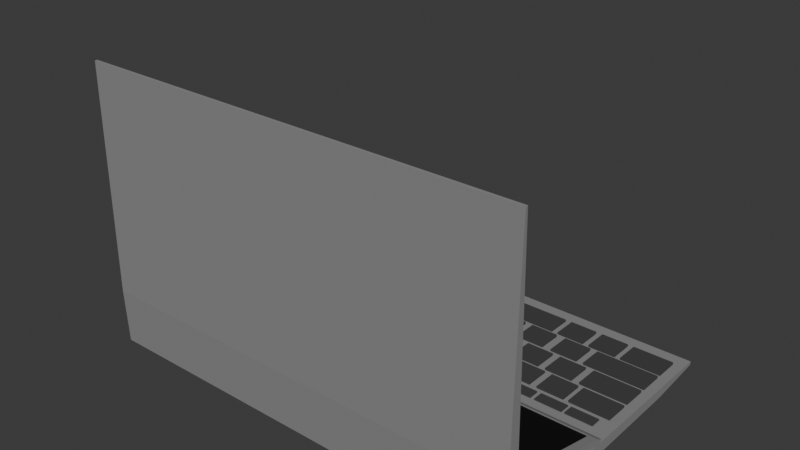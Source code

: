 # Source: laptop_c_1.blend  (saved by Blender 4.2.66; exported with 4.5.12 LTS)
import bpy
from mathutils import Matrix  # noqa: F401  (used for matrix-valued properties, if any)

bpy.ops.wm.read_factory_settings(use_empty=True)
scene = bpy.context.scene
scene.name = 'Scene'

# ---- collections
col_collection = bpy.data.collections.new('Collection'); scene.collection.children.link(col_collection)

# ---- materials (node trees are filled in below, after node groups)
mat_material_002 = bpy.data.materials.new('Material.002')
mat_material_001 = bpy.data.materials.new('Material.001')
mat_material_003 = bpy.data.materials.new('Material.003')

# ---- material node trees
mat_material_002.use_nodes = True; mat_material_002.node_tree.nodes.clear()
_N = mat_material_002.node_tree.nodes; _L = mat_material_002.node_tree.links
n0 = _N.new('ShaderNodeBsdfPrincipled'); n0.name = 'Principled BSDF'; n0.location = (10, 300)
n0.inputs[0].default_value = (0.2514, 0.2514, 0.2514, 1.0)
n0.inputs[2].default_value = 1.0
n1 = _N.new('ShaderNodeOutputMaterial'); n1.name = 'Material Output'; n1.location = (300, 300)
_L.new(n0.outputs[0], n1.inputs[0])
n1.is_active_output = True
mat_material_001.use_nodes = True; mat_material_001.node_tree.nodes.clear()
_N = mat_material_001.node_tree.nodes; _L = mat_material_001.node_tree.links
n0 = _N.new('ShaderNodeBsdfPrincipled'); n0.name = 'Principled BSDF'; n0.location = (10, 300)
n0.inputs[0].default_value = (0.04864, 0.04864, 0.04864, 1.0)
n0.inputs[2].default_value = 1.0
n1 = _N.new('ShaderNodeOutputMaterial'); n1.name = 'Material Output'; n1.location = (300, 300)
_L.new(n0.outputs[0], n1.inputs[0])
n1.is_active_output = True
mat_material_003.use_nodes = True; mat_material_003.node_tree.nodes.clear()
_N = mat_material_003.node_tree.nodes; _L = mat_material_003.node_tree.links
n0 = _N.new('ShaderNodeBsdfPrincipled'); n0.name = 'Principled BSDF'; n0.location = (10, 300)
n0.inputs[0].default_value = (0.0, 0.0, 0.0, 1.0)
n1 = _N.new('ShaderNodeOutputMaterial'); n1.name = 'Material Output'; n1.location = (300, 300)
_L.new(n0.outputs[0], n1.inputs[0])
n1.is_active_output = True

# ---- world
world_world = bpy.data.worlds.new('World'); scene.world = world_world
world_world.use_nodes = True; world_world.node_tree.nodes.clear()
_N = world_world.node_tree.nodes; _L = world_world.node_tree.links
n0 = _N.new('ShaderNodeOutputWorld'); n0.name = 'World Output'; n0.location = (300, 300)
n1 = _N.new('ShaderNodeBackground'); n1.name = 'Background'; n1.location = (10, 300)
n1.inputs[0].default_value = (0.05088, 0.05088, 0.05088, 1.0)
_L.new(n1.outputs[0], n0.inputs[0])
n0.is_active_output = True
world_world.color = (0.05088, 0.05088, 0.05088)
world_world.sun_shadow_jitter_overblur = 0.0

# ---- meshes
me_cube_001 = bpy.data.meshes.new('Cube.001')
me_cube_001.from_pydata([(-100.0, -100.0, 100.0), (-95.92, 100.0, 92.61), (-94.66, 62.34, -91.39), (100.0, -100.0, 100.0), (-65.68, 100.0, 92.61), (-66.94, 62.34, -91.39), (-100.0, 39.83, -100.0), (-100.0, -100.0, 39.83), (-100.0, -59.04, -59.04), (100.0, -100.0, 39.83), (100.0, 39.83, -100.0), (100.0, -59.04, -59.04), (-100.0, 100.0, 100.0), (-100.0, 100.0, -100.0), (100.0, 100.0, -100.0), (100.0, 100.0, 100.0), (-66.94, 62.34, -9.897), (-94.66, 62.34, -10.29), (-95.92, 100.0, -9.011), (-95.92, 100.0, -92.61), (-65.68, 100.0, -92.61), (-65.68, 100.0, -8.581), (-66.94, 62.34, -70.47), (-94.66, 62.34, -70.47), (-94.66, 62.34, -73.16), (-66.94, 62.34, -73.16), (-81.5, 62.34, -91.39), (-81.5, 62.34, -73.16), (-80.58, 62.34, -73.16), (-80.58, 62.34, -91.39), (-95.92, 84.32, -9.011), (-95.92, 84.32, -92.61), (-65.68, 84.32, -92.61), (-65.68, 84.32, -8.581), (-94.66, 84.32, -73.12), (-94.66, 84.32, -91.35), (-80.58, 84.32, -91.35), (-66.94, 84.32, -91.35), (-66.94, 84.32, -70.43), (-66.94, 84.32, -9.855), (-94.66, 84.32, -10.25), (-66.94, 84.32, -73.12), (-94.66, 84.32, -70.43), (-81.5, 84.32, -73.12), (-81.5, 84.32, -91.35), (-80.58, 84.32, -73.12)], [], [(6, 13, 14, 10), (9, 11, 10, 14, 15, 3), (3, 15, 12, 0), (0, 12, 13, 6, 8, 7), (5, 29, 28, 25), (9, 7, 8, 11), (11, 8, 6, 10), (7, 9, 3, 0), (1, 18, 19, 13, 12), (19, 20, 14, 13), (20, 21, 4, 15, 14), (4, 1, 12, 15), (21, 18, 1, 4), (23, 22, 38, 42), (25, 28, 45, 41), (22, 16, 39, 38), (17, 23, 42, 40), (22, 23, 17, 16), (26, 27, 43, 44), (27, 26, 2, 24), (29, 5, 37, 36), (40, 42, 34, 35, 31, 30), (35, 44, 36, 37, 32, 31), (37, 41, 38, 39, 33, 32), (39, 40, 30, 33), (41, 45, 43, 34, 42, 38), (45, 36, 44, 43), (16, 17, 40, 39), (19, 18, 30, 31), (28, 29, 36, 45), (21, 20, 32, 33), (5, 25, 41, 37), (20, 19, 31, 32), (27, 24, 34, 43), (18, 21, 33, 30), (2, 26, 44, 35), (24, 2, 35, 34)])
me_cube_001.polygons.foreach_set('use_smooth', [True] * 37)
me_cube_001.polygons.foreach_set('material_index', [0, 0, 0, 0, 1, 0, 0, 0, 0, 0, 0, 0, 0, 0, 0, 0, 0, 1, 0, 1, 0, 0, 0, 0, 0, 0, 0, 0, 0, 0, 0, 0, 0, 0, 0, 0, 0])
_k = set([(0, 3), (0, 7), (0, 12), (2, 24), (2, 26), (2, 35), (3, 9), (3, 15), (5, 25), (5, 29), (5, 37), (6, 8), (6, 10), (6, 13), (7, 8), (7, 9), (8, 11), (9, 11), (10, 11), (10, 14), (12, 13), (12, 15), (13, 14), (14, 15), (16, 17), (16, 22), (16, 39), (17, 23), (17, 40), (18, 19), (18, 21), (18, 30), (19, 20), (19, 31), (20, 21), (20, 32), (21, 33), (22, 23), (22, 38), (23, 42), (24, 27), (24, 34), (25, 28), (25, 41), (26, 27), (26, 44), (27, 43), (28, 29), (28, 45), (29, 36), (30, 31), (30, 33), (31, 32), (32, 33), (34, 35), (34, 43), (35, 44), (36, 37), (36, 45), (37, 41), (38, 39), (38, 42), (39, 40), (40, 42), (41, 45), (43, 44)])
me_cube_001.attributes.new('sharp_edge', 'BOOLEAN', 'EDGE').data.foreach_set('value', [ (min(e.vertices), max(e.vertices)) in _k for e in me_cube_001.edges])
_uv = me_cube_001.uv_layers.new(name='UVMap')
_uv.uv.foreach_set('vector', [0.5498, 0.25, 0.625, 0.25, 0.625, 0.5, 0.5498, 0.5, 0.375, 0.6748, 0.4262, 0.5512, 0.5498, 0.5, 0.625, 0.5, 0.625, 0.75, 0.375, 0.75, 0.375, 0.75, 0.625, 0.75, 0.625, 1.0, 0.375, 1.0, 0.375, 0.0, 0.625, 0.0, 0.625, 0.25, 0.5498, 0.25, 0.4262, 0.1988, 0.375, 0.07521, 0.6439, 0.5108, 0.7539, 0.5108, 0.7539, 0.5336, 0.6439, 0.5336, 0.375, 0.6748, 0.125, 0.6748, 0.125, 0.5, 0.375, 0.5, 0.375, 0.5, 0.375, 0.25, 0.5498, 0.25, 0.5498, 0.5, 0.125, 0.6748, 0.375, 0.6748, 0.375, 0.75, 0.125, 0.75, 0.8658, 0.7408, 0.8658, 0.6137, 0.8658, 0.5092, 0.875, 0.5, 0.875, 0.75, 0.8658, 0.5092, 0.6342, 0.5092, 0.625, 0.5, 0.875, 0.5, 0.6342, 0.5092, 0.6342, 0.6143, 0.6342, 0.7408, 0.625, 0.75, 0.625, 0.5, 0.6342, 0.7408, 0.8658, 0.7408, 0.875, 0.75, 0.625, 0.75, 0.6342, 0.6143, 0.8658, 0.6137, 0.8658, 0.7408, 0.6342, 0.7408, 0.8561, 0.537, 0.6439, 0.537, 0.6439, 0.537, 0.8561, 0.537, 0.6439, 0.5336, 0.7539, 0.5336, 0.7539, 0.5336, 0.6439, 0.5336, 0.6439, 0.537, 0.6439, 0.6127, 0.6439, 0.6127, 0.6439, 0.537, 0.8561, 0.6122, 0.8561, 0.537, 0.8561, 0.537, 0.8561, 0.6122, 0.6439, 0.537, 0.8561, 0.537, 0.8561, 0.6122, 0.6439, 0.6127, 0.7609, 0.5108, 0.7609, 0.5336, 0.7609, 0.5336, 0.7609, 0.5108, 0.7609, 0.5336, 0.7609, 0.5108, 0.8561, 0.5108, 0.8561, 0.5336, 0.7539, 0.5108, 0.6439, 0.5108, 0.6439, 0.5108, 0.7539, 0.5108, 0.8561, 0.6122, 0.8561, 0.537, 0.8561, 0.5336, 0.8561, 0.5108, 0.8658, 0.5092, 0.8658, 0.6137, 0.8561, 0.5108, 0.7609, 0.5108, 0.7539, 0.5108, 0.6439, 0.5108, 0.6342, 0.5092, 0.8658, 0.5092, 0.6439, 0.5108, 0.6439, 0.5336, 0.6439, 0.537, 0.6439, 0.6127, 0.6342, 0.6143, 0.6342, 0.5092, 0.6439, 0.6127, 0.8561, 0.6122, 0.8658, 0.6137, 0.6342, 0.6143, 0.6439, 0.5336, 0.7539, 0.5336, 0.7609, 0.5336, 0.8561, 0.5336, 0.8561, 0.537, 0.6439, 0.537, 0.7539, 0.5336, 0.7539, 0.5108, 0.7609, 0.5108, 0.7609, 0.5336, 0.6439, 0.6127, 0.8561, 0.6122, 0.8561, 0.6122, 0.6439, 0.6127, 0.8658, 0.5092, 0.8658, 0.6137, 0.8658, 0.6137, 0.8658, 0.5092, 0.7539, 0.5336, 0.7539, 0.5108, 0.7539, 0.5108, 0.7539, 0.5336, 0.6342, 0.6143, 0.6342, 0.5092, 0.6342, 0.5092, 0.6342, 0.6143, 0.6439, 0.5108, 0.6439, 0.5336, 0.6439, 0.5336, 0.6439, 0.5108, 0.6342, 0.5092, 0.8658, 0.5092, 0.8658, 0.5092, 0.6342, 0.5092, 0.7609, 0.5336, 0.8561, 0.5336, 0.8561, 0.5336, 0.7609, 0.5336, 0.8658, 0.6137, 0.6342, 0.6143, 0.6342, 0.6143, 0.8658, 0.6137, 0.8561, 0.5108, 0.7609, 0.5108, 0.7609, 0.5108, 0.8561, 0.5108, 0.8561, 0.5336, 0.8561, 0.5108, 0.8561, 0.5108, 0.8561, 0.5336])
me_cube_001.materials.append(mat_material_002)
me_cube_001.materials.append(mat_material_001)
me_cube_001.update()
me_cube_001.normals_split_custom_set([tuple(v) for v in zip(*[iter([0.0, 0.0, -1.0, 0.0, 0.0, -1.0, 0.0, 0.0, -1.0, 0.0, 0.0, -1.0, 1.0, 0.0, 0.0, 1.0, 0.0, 0.0, 1.0, 0.0, 0.0, 1.0, 0.0, 0.0, 1.0, 0.0, 0.0, 1.0, 0.0, 0.0, 0.0, 0.0, 1.0, 0.0, 0.0, 1.0, 0.0, 0.0, 1.0, 0.0, 0.0, 1.0, -1.0, 0.0, 0.0, -1.0, 0.0, 0.0, -1.0, 0.0, 0.0, -1.0, 0.0, 0.0, -1.0, 0.0, 0.0, -1.0, 0.0, 0.0, 0.0, 1.0, 0.0, 0.0, 1.0, 0.0, 0.0, 1.0, 0.0, 0.0, 1.0, 0.0, 0.0, -0.9239, -0.3827, 0.0, -0.9239, -0.3827, 0.0, -0.9239, -0.3827, 0.0, -0.9239, -0.3827, 0.0, -0.3827, -0.9239, 0.0, -0.3827, -0.9239, 0.0, -0.3827, -0.9239, 0.0, -0.3827, -0.9239, 0.0, -1.0, 0.0, 0.0, -1.0, 0.0, 0.0, -1.0, 0.0, 0.0, -1.0, 0.0, 7.476e-07, 1.0, 7.217e-07, 1.191e-06, 1.0, -5.233e-08, 9.967e-07, 1.0, 9.888e-07, 5.721e-07, 1.0, 1.545e-06, 5.721e-07, 1.0, 1.545e-06, 9.967e-07, 1.0, 9.888e-07, -1.508e-08, 1.0, 1.487e-06, -4.275e-08, 1.0, 5.665e-09, 5.721e-07, 1.0, 1.545e-06, -1.508e-08, 1.0, 1.487e-06, -2.906e-08, 1.0, -6.738e-08, -1.118e-08, 1.0, 1.095e-06, -4.275e-08, 1.0, 5.665e-09, -4.275e-08, 1.0, 5.665e-09, -1.118e-08, 1.0, 1.095e-06, 7.476e-07, 1.0, 7.217e-07, 5.721e-07, 1.0, 1.545e-06, -4.275e-08, 1.0, 5.665e-09, -2.906e-08, 1.0, -6.738e-08, 1.191e-06, 1.0, -5.233e-08, 7.476e-07, 1.0, 7.217e-07, -1.118e-08, 1.0, 1.095e-06, -2.003e-07, -0.001895, 1.0, -2.003e-07, -0.001895, 1.0, -2.003e-07, -0.001895, 1.0, -2.003e-07, -0.001895, 1.0, 0.0, 0.001895, -1.0, 0.0, 0.001895, -1.0, 0.0, 0.001895, -1.0, 0.0, 0.001895, -1.0, -1.0, 0.0, 0.0, -1.0, 0.0, 0.0, -1.0, 0.0, 0.0, -1.0, 0.0, 0.0, 1.0, 0.0, 0.0, 1.0, 0.0, 0.0, 1.0, 0.0, 0.0, 1.0, 0.0, 0.0, 4.494e-10, 1.0, -7.293e-08, 4.494e-10, 1.0, -7.293e-08, 4.494e-10, 1.0, -7.293e-08, 4.494e-10, 1.0, -7.293e-08, -1.0, 0.0, 0.0, -1.0, 0.0, 0.0, -1.0, 0.0, 0.0, -1.0, 0.0, 0.0, 0.0, 1.0, 0.0, 0.0, 1.0, 0.0, 0.0, 1.0, 0.0, 0.0, 1.0, 0.0, 0.0, -0.001895, 1.0, 0.0, -0.001895, 1.0, 0.0, -0.001895, 1.0, 0.0, -0.001895, 1.0, 0.0, 1.0, 3.353e-06, 0.0, 1.0, 0.0, 0.0, 1.0, 0.0, 0.0, 1.0, -3.353e-06, 0.0, 1.0, -3.353e-06, 0.0, 1.0, 3.353e-06, 0.0, 1.0, -3.353e-06, 0.0, 1.0, -4.622e-06, 0.0, 1.0, -4.622e-06, 0.0, 1.0, -3.353e-06, 0.0, 1.0, -3.353e-06, 0.0, 1.0, -3.353e-06, 0.0, 1.0, -3.353e-06, 0.0, 1.0, 0.0, 0.0, 1.0, 0.0, 0.0, 1.0, 3.353e-06, 0.0, 1.0, 3.353e-06, 0.0, 1.0, -3.353e-06, 0.0, 1.0, 3.353e-06, 0.0, 1.0, 3.353e-06, 0.0, 1.0, 3.353e-06, 0.0, 1.0, 3.353e-06, 0.0, 1.0, 0.0, 0.0, 1.0, -1.509e-07, 0.0, 1.0, -1.509e-07, 0.0, 1.0, 0.0, 0.0, 1.0, 0.0, 0.0, 1.0, 0.0, 0.0, 1.0, -1.509e-07, 0.0, 1.0, -4.622e-06, 0.0, 1.0, -4.622e-06, 0.0, 1.0, -1.509e-07, 0.01423, 0.001895, -0.9999, 0.01423, 0.001895, -0.9999, 0.01423, 0.001895, -0.9999, 0.01423, 0.001895, -0.9999, 1.0, 0.0, 0.0, 1.0, 0.0, 0.0, 1.0, 0.0, 0.0, 1.0, 0.0, 0.0, 1.0, 0.0, -4.185e-07, 1.0, 0.0, -4.185e-07, 1.0, 0.0, -4.185e-07, 1.0, 0.0, -4.185e-07, -1.0, 0.0, 0.0, -1.0, 0.0, 0.0, -1.0, 0.0, 0.0, -1.0, 0.0, 0.0, -1.0, 0.0, 0.0, -1.0, 0.0, 0.0, -1.0, 0.0, 0.0, -1.0, 0.0, 0.0, 0.0, 0.0, 1.0, 0.0, 0.0, 1.0, 0.0, 0.0, 1.0, 0.0, 0.0, 1.0, 0.0, 0.001895, -1.0, 0.0, 0.001895, -1.0, 0.0, 0.001895, -1.0, 0.0, 0.001895, -1.0, 0.01423, 0.0, -0.9999, 0.01423, 0.0, -0.9999, 0.01423, 0.0, -0.9999, 0.01423, 0.0, -0.9999, 0.0, -0.001895, 1.0, 0.0, -0.001895, 1.0, 0.0, -0.001895, 1.0, 0.0, -0.001895, 1.0, 1.0, 0.0, 0.0, 1.0, 0.0, 0.0, 1.0, 0.0, 0.0, 1.0, 0.0, 0.0])] * 3)])
me_cube_002 = bpy.data.meshes.new('Cube.002')
me_cube_002.from_pydata([(-97.46, -130.8, 57.29), (-100.0, 100.0, 100.0), (-97.46, -99.5, -95.89), (97.46, -130.8, 57.29), (100.0, 100.0, 100.0), (97.46, -99.5, -95.89), (-100.0, 100.0, 60.64), (-100.0, -60.64, -100.0), (100.0, -60.64, -100.0), (100.0, 100.0, 60.64), (-100.0, -100.0, -100.0), (-100.0, -100.0, 100.0), (100.0, -100.0, -100.0), (100.0, -100.0, 100.0), (-97.46, -70.87, -95.8), (-97.46, -60.9, 57.32), (97.46, -62.28, -95.81), (97.46, -60.9, 57.32)], [], [(10, 7, 8, 12), (12, 8, 9, 4, 13), (13, 4, 1, 11), (5, 3, 17, 16), (11, 1, 6, 7, 10), (6, 9, 8, 7), (9, 6, 1, 4), (2, 0, 11, 10), (5, 2, 10, 12), (3, 5, 12, 13), (0, 3, 13, 11), (14, 16, 17, 15), (0, 2, 14, 15), (3, 0, 15, 17), (2, 5, 16, 14)])
me_cube_002.polygons.foreach_set('use_smooth', [True] * 15)
me_cube_002.polygons.foreach_set('material_index', [0, 0, 0, 0, 0, 0, 0, 0, 0, 0, 0, 1, 0, 0, 0])
_k = set([(0, 2), (0, 3), (0, 11), (0, 15), (1, 4), (1, 6), (1, 11), (2, 5), (2, 10), (2, 14), (3, 5), (3, 13), (3, 17), (4, 9), (4, 13), (5, 12), (5, 16), (6, 7), (6, 9), (7, 8), (7, 10), (8, 9), (8, 12), (10, 11), (10, 12), (11, 13), (12, 13), (14, 15), (14, 16), (15, 17), (16, 17)])
me_cube_002.attributes.new('sharp_edge', 'BOOLEAN', 'EDGE').data.foreach_set('value', [ (min(e.vertices), max(e.vertices)) in _k for e in me_cube_002.edges])
_uv = me_cube_002.uv_layers.new(name='UVMap')
_uv.uv.foreach_set('vector', [0.375, 0.25, 0.4242, 0.25, 0.4242, 0.5, 0.375, 0.5, 0.375, 0.5, 0.4242, 0.5, 0.625, 0.7008, 0.625, 0.75, 0.375, 0.75, 0.375, 0.75, 0.625, 0.75, 0.625, 1.0, 0.375, 1.0, 0.3706, 0.5044, 0.3706, 0.7456, 0.3706, 0.7456, 0.3706, 0.5044, 0.375, 0.0, 0.625, 0.0, 0.625, 0.04919, 0.4242, 0.25, 0.375, 0.25, 0.625, 0.25, 0.625, 0.5, 0.4242, 0.5, 0.4242, 0.25, 0.625, 0.7008, 0.875, 0.7008, 0.875, 0.75, 0.625, 0.75, 0.1294, 0.5044, 0.1294, 0.7456, 0.125, 0.75, 0.125, 0.5, 0.3706, 0.5044, 0.1294, 0.5044, 0.125, 0.5, 0.375, 0.5, 0.3706, 0.7456, 0.3706, 0.5044, 0.375, 0.5, 0.375, 0.75, 0.1294, 0.7456, 0.3706, 0.7456, 0.375, 0.75, 0.125, 0.75, 0.1294, 0.5044, 0.3706, 0.5044, 0.3706, 0.7456, 0.1294, 0.7456, 0.1294, 0.7456, 0.1294, 0.5044, 0.1294, 0.5044, 0.1294, 0.7456, 0.3706, 0.7456, 0.1294, 0.7456, 0.1294, 0.7456, 0.3706, 0.7456, 0.1294, 0.5044, 0.3706, 0.5044, 0.3706, 0.5044, 0.1294, 0.5044])
me_cube_002.materials.append(mat_material_002)
me_cube_002.materials.append(mat_material_003)
me_cube_002.update()
me_cube_002.normals_split_custom_set([tuple(v) for v in zip(*[iter([0.0, 0.0, -1.0, 0.0, 0.0, -1.0, 0.0, 0.0, -1.0, 0.0, 0.0, -1.0, 1.0, 0.0, 0.0, 1.0, 0.0, 0.0, 1.0, 0.0, 0.0, 1.0, 0.0, 0.0, 1.0, 0.0, 0.0, 0.0, 0.0, 1.0, 0.0, 0.0, 1.0, 0.0, 0.0, 1.0, 0.0, 0.0, 1.0, -1.0, 0.0, 0.0, -1.0, 0.0, 0.0, -1.0, 0.0, 0.0, -1.0, 0.0, 0.0, -1.0, 0.0, 0.0, -1.0, 0.0, 0.0, -1.0, 0.0, 0.0, -1.0, 0.0, 0.0, -1.0, 0.0, 0.0, 0.0, 0.7071, -0.7071, 0.0, 0.7071, -0.7071, 0.0, 0.7071, -0.7071, 0.0, 0.7071, -0.7071, 0.0, 1.0, 0.0, 0.0, 1.0, 0.0, 0.0, 1.0, 0.0, 0.0, 1.0, 0.0, -0.9887, -0.1494, -0.01322, -0.9887, -0.1494, -0.01322, -0.9887, -0.1494, -0.01322, -0.9887, -0.1494, -0.01322, 0.0, -0.9928, 0.1198, 0.0, -0.9928, 0.1198, 0.0, -0.9928, 0.1198, 0.0, -0.9928, 0.1198, 0.9887, -0.1494, -0.01322, 0.9887, -0.1494, -0.01322, 0.9887, -0.1494, -0.01322, 0.9887, -0.1494, -0.01322, 0.0, -0.8115, 0.5843, 0.0, -0.8115, 0.5843, 0.0, -0.8115, 0.5843, 0.0, -0.8115, 0.5843, 0.022, -0.9991, 0.037, 0.022, -0.9991, 0.037, 0.022, -0.9991, 0.037, 0.022, -0.9991, 0.037, 1.0, 0.0, 0.0, 1.0, 0.0, 0.0, 1.0, 0.0, 0.0, 1.0, 0.0, 0.0, 0.0, 0.0003856, -1.0, 0.0, 0.0003856, -1.0, 0.0, 0.0003856, -1.0, 0.0, 0.0003856, -1.0, 8.723e-05, -0.002479, 1.0, 8.723e-05, -0.002479, 1.0, 8.723e-05, -0.002479, 1.0, 8.723e-05, -0.002479, 1.0])] * 3)])
me_cube_004 = bpy.data.meshes.new('Cube.004')
me_cube_004.from_pydata([(-96.06, 100.0, 87.49), (-96.06, 100.0, -87.49), (96.06, 100.0, 87.49), (96.06, 100.0, -87.49), (-96.06, 87.34, 87.49), (-96.06, 87.34, -87.49), (96.06, 87.34, -87.49), (96.06, 87.34, 87.49), (-100.0, -49.01, -99.48), (-100.0, -100.0, -90.34), (100.0, -100.0, -90.34), (100.0, -49.01, -99.48), (-96.96, 100.0, -90.34), (-100.0, 49.01, -100.5), (-100.0, 100.0, -90.34), (100.0, 49.01, -100.5), (96.96, 100.0, -90.34), (100.0, 100.0, -90.34), (-100.0, -100.0, 88.0), (-100.0, -51.36, 100.5), (100.0, -51.36, 100.5), (100.0, -100.0, 88.0), (-100.0, 51.36, 99.54), (-96.22, 100.0, 88.0), (-100.0, 100.0, 88.0), (96.22, 100.0, 88.0), (100.0, 51.36, 99.54), (100.0, 100.0, 88.0)], [], [(8, 13, 15, 11), (2, 0, 23, 25), (3, 2, 25, 27, 17, 16), (9, 10, 21, 18), (20, 26, 22, 19), (1, 0, 4, 5), (1, 3, 16, 12), (0, 1, 12, 14, 24, 23), (6, 5, 4, 7), (0, 2, 7, 4), (3, 1, 5, 6), (2, 3, 6, 7), (12, 13, 14), (15, 16, 17), (10, 9, 8, 11), (12, 16, 15, 13), (10, 11, 15, 17, 27, 26, 20, 21), (22, 23, 24), (25, 26, 27), (18, 21, 20, 19), (25, 23, 22, 26), (18, 19, 22, 24, 14, 13, 8, 9)])
me_cube_004.polygons.foreach_set('use_smooth', [True] * 22)
me_cube_004.polygons.foreach_set('material_index', [0, 0, 0, 0, 0, 0, 0, 0, 1, 0, 0, 0, 0, 0, 0, 0, 0, 0, 0, 0, 0, 0])
_k = set([(0, 1), (0, 2), (0, 4), (1, 3), (1, 5), (2, 3), (2, 7), (3, 6), (4, 5), (4, 7), (5, 6), (6, 7), (8, 9), (8, 11), (8, 13), (9, 10), (9, 18), (10, 11), (10, 21), (11, 15), (12, 14), (12, 16), (13, 14), (13, 15), (14, 24), (15, 17), (16, 17), (17, 27), (18, 19), (18, 21), (19, 20), (19, 22), (20, 21), (20, 26), (22, 24), (22, 26), (23, 24), (23, 25), (25, 27), (26, 27)])
me_cube_004.attributes.new('sharp_edge', 'BOOLEAN', 'EDGE').data.foreach_set('value', [ (min(e.vertices), max(e.vertices)) in _k for e in me_cube_004.edges])
_uv = me_cube_004.uv_layers.new(name='UVMap')
_uv.uv.foreach_set('vector', [0.3871, 0.25, 0.6129, 0.25, 0.6129, 0.5, 0.3871, 0.5, 0.6406, 0.7344, 0.8594, 0.7344, 0.86, 0.735, 0.64, 0.735, 0.6406, 0.5156, 0.6406, 0.7344, 0.64, 0.735, 0.625, 0.735, 0.625, 0.5121, 0.6371, 0.5121, 0.125, 0.5121, 0.375, 0.5121, 0.375, 0.735, 0.125, 0.735, 0.39, 0.75, 0.61, 0.75, 0.61, 1.0, 0.39, 1.0, 0.8594, 0.5156, 0.8594, 0.7344, 0.8594, 0.7344, 0.8594, 0.5156, 0.8594, 0.5156, 0.6406, 0.5156, 0.6371, 0.5121, 0.8629, 0.5121, 0.8594, 0.7344, 0.8594, 0.5156, 0.8629, 0.5121, 0.875, 0.5121, 0.875, 0.735, 0.86, 0.735, 0.6406, 0.5156, 0.8594, 0.5156, 0.8594, 0.7344, 0.6406, 0.7344, 0.8594, 0.7344, 0.6406, 0.7344, 0.6406, 0.7344, 0.8594, 0.7344, 0.6406, 0.5156, 0.8594, 0.5156, 0.8594, 0.5156, 0.6406, 0.5156, 0.6406, 0.7344, 0.6406, 0.5156, 0.6406, 0.5156, 0.6406, 0.7344, 0.625, 0.2538, 0.6129, 0.25, 0.625, 0.25, 0.6129, 0.5, 0.625, 0.4962, 0.625, 0.5, 0.375, 0.5121, 0.125, 0.5121, 0.125, 0.5, 0.375, 0.5, 0.625, 0.2538, 0.625, 0.4962, 0.6129, 0.5, 0.6129, 0.25, 0.375, 0.5121, 0.3871, 0.5, 0.6129, 0.5, 0.625, 0.5121, 0.625, 0.735, 0.61, 0.75, 0.39, 0.75, 0.375, 0.735, 0.61, 1.0, 0.625, 0.9953, 0.625, 1.0, 0.625, 0.7547, 0.61, 0.75, 0.625, 0.75, 0.125, 0.735, 0.375, 0.735, 0.375, 0.75, 0.125, 0.75, 0.625, 0.7547, 0.625, 0.9953, 0.61, 1.0, 0.61, 0.75, 0.375, 0.01501, 0.39, 0.0, 0.61, 0.0, 0.625, 0.01501, 0.625, 0.2379, 0.6129, 0.25, 0.3871, 0.25, 0.375, 0.2379])
me_cube_004.materials.append(mat_material_002)
me_cube_004.materials.append(mat_material_003)
me_cube_004.update()
me_cube_004.normals_split_custom_set([tuple(v) for v in zip(*[iter([0.0, -0.01068, -0.9999, 0.0, -0.01068, -0.9999, 0.0, -0.01068, -0.9999, 0.0, -0.01068, -0.9999, 6.292e-07, 1.0, -7.827e-06, -6.151e-07, 1.0, -7.853e-06, -6.099e-07, 1.0, -7.953e-06, 6.242e-07, 1.0, -7.927e-06, 6.214e-07, 1.0, 1.541e-06, 6.292e-07, 1.0, -7.827e-06, 6.242e-07, 1.0, -7.927e-06, 1.032e-06, 1.0, 2.178e-07, 1.032e-06, 1.0, 2.178e-07, 6.162e-07, 1.0, 1.557e-06, 0.0, -1.0, 0.0, 0.0, -1.0, 0.0, 0.0, -1.0, 0.0, 0.0, -1.0, 0.0, 0.0, 0.00903, 1.0, 0.0, 0.00903, 1.0, 0.0, 0.00903, 1.0, 0.0, 0.00903, 1.0, 1.0, 0.0, 0.0, 1.0, 0.0, 0.0, 1.0, 0.0, 0.0, 1.0, 0.0, 0.0, -6.23e-07, 1.0, 1.515e-06, 6.214e-07, 1.0, 1.541e-06, 6.162e-07, 1.0, 1.557e-06, -6.179e-07, 1.0, 1.531e-06, -6.151e-07, 1.0, -7.853e-06, -6.23e-07, 1.0, 1.515e-06, -6.179e-07, 1.0, 1.531e-06, -1.035e-06, 1.0, 1.742e-07, -1.035e-06, 1.0, 1.742e-07, -6.099e-07, 1.0, -7.953e-06, 0.0, 1.0, 2.905e-07, 0.0, 1.0, 2.905e-07, 0.0, 1.0, 2.905e-07, 0.0, 1.0, 2.905e-07, 0.0, 0.0, -1.0, 0.0, 0.0, -1.0, 0.0, 0.0, -1.0, 0.0, 0.0, -1.0, 0.0, 0.0, 1.0, 0.0, 0.0, 1.0, 0.0, 0.0, 1.0, 0.0, 0.0, 1.0, -1.0, 0.0, 0.0, -1.0, 0.0, 0.0, -1.0, 0.0, 0.0, -1.0, 0.0, 0.0, 0.0, 0.1958, -0.9807, 0.0, 0.1958, -0.9807, 0.0, 0.1958, -0.9807, -5.394e-08, 0.1958, -0.9807, -6.993e-07, 0.1958, -0.9807, -1.452e-06, 0.1958, -0.9807, 0.0, -0.1763, -0.9843, 0.0, -0.1763, -0.9843, 0.0, -0.1763, -0.9843, 0.0, -0.1763, -0.9843, 0.0, 0.1958, -0.9807, -6.993e-07, 0.1958, -0.9807, -5.394e-08, 0.1958, -0.9807, 0.0, 0.1958, -0.9807, 1.0, 0.0, 0.0, 1.0, 0.0, 0.0, 1.0, 0.0, 0.0, 1.0, 0.0, 0.0, 1.0, 0.0, 0.0, 1.0, 0.0, 0.0, 1.0, 0.0, 0.0, 1.0, 0.0, 0.0, 6.208e-08, 0.2308, 0.973, 6.159e-07, 0.2308, 0.973, 1.294e-06, 0.2308, 0.973, 0.0, 0.2308, 0.973, 0.0, 0.2308, 0.973, 0.0, 0.2308, 0.973, 0.0, -0.2483, 0.9687, 0.0, -0.2483, 0.9687, 0.0, -0.2483, 0.9687, 0.0, -0.2483, 0.9687, 0.0, 0.2308, 0.973, 6.159e-07, 0.2308, 0.973, 6.208e-08, 0.2308, 0.973, 0.0, 0.2308, 0.973, -1.0, -5.018e-08, 0.0, -1.0, -5.018e-08, 0.0, -1.0, -5.018e-08, 0.0, -1.0, -5.018e-08, 0.0, -1.0, -5.018e-08, 0.0, -1.0, -5.018e-08, 0.0, -1.0, -5.018e-08, 0.0, -1.0, -5.018e-08, 0.0])] * 3)])
me_cube_048 = bpy.data.meshes.new('Cube.048')
me_cube_048.from_pydata([(-100.0, -100.0, 100.0), (-100.0, 100.0, 100.0), (-100.0, -100.0, -100.0), (-100.0, 100.0, -100.0), (100.0, -100.0, 100.0), (100.0, 100.0, 100.0), (100.0, -100.0, -100.0), (100.0, 100.0, -100.0), (464.5, -156.8, 2261.0), (464.5, 43.28, 2261.0), (464.5, -156.8, 1809.0), (464.5, 43.28, 1809.0), (1279.0, -156.8, 2261.0), (1279.0, 43.28, 2261.0), (1279.0, -156.8, 1809.0), (1279.0, 43.28, 1809.0), (216.4, -156.8, 2261.0), (216.4, 43.28, 2261.0), (216.4, -156.8, 1809.0), (216.4, 43.28, 1809.0), (416.4, -156.8, 2261.0), (416.4, 43.28, 2261.0), (416.4, -156.8, 1809.0), (416.4, 43.28, 1809.0), (-32.42, -156.8, 2261.0), (-32.42, 43.28, 2261.0), (-32.42, -156.8, 1809.0), (-32.42, 43.28, 1809.0), (167.6, -156.8, 2261.0), (167.6, 43.28, 2261.0), (167.6, -156.8, 1809.0), (167.6, 43.28, 1809.0), (-372.3, -156.8, 2261.0), (-372.3, 43.28, 2261.0), (-372.3, -156.8, 1809.0), (-372.3, 43.28, 1809.0), (-77.45, -156.8, 2261.0), (-77.45, 43.28, 2261.0), (-77.45, -156.8, 1809.0), (-77.45, 43.28, 1809.0), (1324.0, -156.8, 2261.0), (1324.0, 43.28, 2261.0), (1324.0, -156.8, 1809.0), (1324.0, 43.28, 1809.0), (1524.0, -156.8, 2261.0), (1524.0, 43.28, 2261.0), (1524.0, -156.8, 1809.0), (1524.0, 43.28, 1809.0), (1570.0, -167.1, 2266.0), (1570.0, 32.85, 2266.0), (1570.0, -167.1, 2028.0), (1570.0, 32.85, 2028.0), (1763.0, -167.1, 2266.0), (1763.0, 32.85, 2266.0), (1763.0, -167.1, 2028.0), (1763.0, 32.85, 2028.0), (-373.0, -166.9, 1726.0), (-373.0, 33.12, 1726.0), (-373.0, -166.9, 1273.0), (-373.0, 33.12, 1273.0), (78.74, -166.9, 1726.0), (78.74, 33.12, 1726.0), (78.74, -166.9, 1273.0), (78.74, 33.12, 1273.0), (-372.3, -160.4, 1190.0), (-372.3, 39.65, 1190.0), (-372.3, -160.4, 737.6), (-372.3, 39.65, 737.6), (-23.84, -160.4, 1190.0), (-23.84, 39.65, 1190.0), (-23.84, -160.4, 737.6), (-23.84, 39.65, 737.6), (-372.3, -152.5, 651.7), (-372.3, 47.56, 651.7), (-372.3, -152.5, 199.3), (-372.3, 47.56, 199.3), (-77.45, -152.5, 651.7), (-77.45, 47.56, 651.7), (-77.45, -152.5, 199.3), (-77.45, 47.56, 199.3), (1729.0, -166.9, 1726.0), (1729.0, 33.12, 1726.0), (1729.0, -166.9, 1273.0), (1729.0, 33.12, 1273.0), (2181.0, -166.9, 1726.0), (2181.0, 33.12, 1726.0), (2181.0, -166.9, 1273.0), (2181.0, 33.12, 1273.0), (1833.0, -160.4, 1190.0), (1833.0, 39.65, 1190.0), (1833.0, -160.4, 737.6), (1833.0, 39.65, 737.6), (2182.0, -160.4, 1190.0), (2182.0, 39.65, 1190.0), (2182.0, -160.4, 737.6), (2182.0, 39.65, 737.6), (1892.0, -152.5, 651.7), (1892.0, 47.56, 651.7), (1892.0, -152.5, 199.3), (1892.0, 47.56, 199.3), (2187.0, -152.5, 651.7), (2187.0, 47.56, 651.7), (2187.0, -152.5, 199.3), (2187.0, 47.56, 199.3), (1791.0, -167.1, 2266.0), (1791.0, 32.85, 2266.0), (1791.0, -167.1, 2028.0), (1791.0, 32.85, 2028.0), (1984.0, -167.1, 2266.0), (1984.0, 32.85, 2266.0), (1984.0, -167.1, 2028.0), (1984.0, 32.85, 2028.0), (2008.0, -167.1, 2266.0), (2008.0, 32.85, 2266.0), (2008.0, -167.1, 2028.0), (2008.0, 32.85, 2028.0), (2201.0, -167.1, 2266.0), (2201.0, 32.85, 2266.0), (2201.0, -167.1, 2028.0), (2201.0, 32.85, 2028.0), (1791.0, -142.2, 1997.0), (1791.0, 57.81, 1997.0), (1791.0, -142.2, 1759.0), (1791.0, 57.81, 1759.0), (1984.0, -142.2, 1997.0), (1984.0, 57.81, 1997.0), (1984.0, -142.2, 1759.0), (1984.0, 57.81, 1759.0), (133.7, -163.5, 1726.0), (133.7, 36.57, 1726.0), (133.7, -163.5, 1273.0), (133.7, 36.57, 1273.0), (333.7, -163.5, 1726.0), (333.7, 36.57, 1726.0), (333.7, -163.5, 1273.0), (333.7, 36.57, 1273.0), (661.0, -163.5, 1726.0), (661.0, 36.57, 1726.0), (661.0, -163.5, 1273.0), (661.0, 36.57, 1273.0), (861.0, -163.5, 1726.0), (861.0, 36.57, 1726.0), (861.0, -163.5, 1273.0), (861.0, 36.57, 1273.0), (402.3, -163.5, 1726.0), (402.3, 36.57, 1726.0), (402.3, -163.5, 1273.0), (402.3, 36.57, 1273.0), (602.3, -163.5, 1726.0), (602.3, 36.57, 1726.0), (602.3, -163.5, 1273.0), (602.3, 36.57, 1273.0), (927.7, -163.5, 1726.0), (927.7, 36.57, 1726.0), (927.7, -163.5, 1273.0), (927.7, 36.57, 1273.0), (1128.0, -163.5, 1726.0), (1128.0, 36.57, 1726.0), (1128.0, -163.5, 1273.0), (1128.0, 36.57, 1273.0), (1190.0, -163.5, 1726.0), (1190.0, 36.57, 1726.0), (1190.0, -163.5, 1273.0), (1190.0, 36.57, 1273.0), (1390.0, -163.5, 1726.0), (1390.0, 36.57, 1726.0), (1390.0, -163.5, 1273.0), (1390.0, 36.57, 1273.0), (1465.0, -163.5, 1726.0), (1465.0, 36.57, 1726.0), (1465.0, -163.5, 1273.0), (1465.0, 36.57, 1273.0), (1665.0, -163.5, 1726.0), (1665.0, 36.57, 1726.0), (1665.0, -163.5, 1273.0), (1665.0, 36.57, 1273.0), (1591.0, -151.6, 1182.0), (1591.0, 48.46, 1182.0), (1591.0, -151.6, 729.8), (1591.0, 48.46, 729.8), (1791.0, -151.6, 1182.0), (1791.0, 48.46, 1182.0), (1791.0, -151.6, 729.8), (1791.0, 48.46, 729.8), (1336.0, -151.6, 1182.0), (1336.0, 48.46, 1182.0), (1336.0, -151.6, 729.8), (1336.0, 48.46, 729.8), (1536.0, -151.6, 1182.0), (1536.0, 48.46, 1182.0), (1536.0, -151.6, 729.8), (1536.0, 48.46, 729.8), (1076.0, -151.6, 1182.0), (1076.0, 48.46, 1182.0), (1076.0, -151.6, 729.8), (1076.0, 48.46, 729.8), (1276.0, -151.6, 1182.0), (1276.0, 48.46, 1182.0), (1276.0, -151.6, 729.8), (1276.0, 48.46, 729.8), (550.6, -151.6, 1182.0), (550.6, 48.46, 1182.0), (550.6, -151.6, 729.8), (550.6, 48.46, 729.8), (750.6, -151.6, 1182.0), (750.6, 48.46, 1182.0), (750.6, -151.6, 729.8), (750.6, 48.46, 729.8), (816.0, -151.6, 1182.0), (816.0, 48.46, 1182.0), (816.0, -151.6, 729.8), (816.0, 48.46, 729.8), (1016.0, -151.6, 1182.0), (1016.0, 48.46, 1182.0), (1016.0, -151.6, 729.8), (1016.0, 48.46, 729.8), (293.2, -151.6, 1182.0), (293.2, 48.46, 1182.0), (293.2, -151.6, 729.8), (293.2, 48.46, 729.8), (493.2, -151.6, 1182.0), (493.2, 48.46, 1182.0), (493.2, -151.6, 729.8), (493.2, 48.46, 729.8), (35.84, -151.6, 1182.0), (35.84, 48.46, 1182.0), (35.84, -151.6, 729.8), (35.84, 48.46, 729.8), (235.8, -151.6, 1182.0), (235.8, 48.46, 1182.0), (235.8, -151.6, 729.8), (235.8, 48.46, 729.8), (216.8, -139.6, 652.6), (216.8, 60.46, 652.6), (216.8, -139.6, 200.3), (216.8, 60.46, 200.3), (416.8, -139.6, 652.6), (416.8, 60.46, 652.6), (416.8, -139.6, 200.3), (416.8, 60.46, 200.3), (469.7, -139.6, 652.6), (469.7, 60.46, 652.6), (469.7, -139.6, 200.3), (469.7, 60.46, 200.3), (669.7, -139.6, 652.6), (669.7, 60.46, 652.6), (669.7, -139.6, 200.3), (669.7, 60.46, 200.3), (952.3, -139.6, 652.6), (952.3, 60.46, 652.6), (952.3, -139.6, 200.3), (952.3, 60.46, 200.3), (1152.0, -139.6, 652.6), (1152.0, 60.46, 652.6), (1152.0, -139.6, 200.3), (1152.0, 60.46, 200.3), (709.2, -139.6, 652.6), (709.2, 60.46, 652.6), (709.2, -139.6, 200.3), (709.2, 60.46, 200.3), (909.2, -139.6, 652.6), (909.2, 60.46, 652.6), (909.2, -139.6, 200.3), (909.2, 60.46, 200.3), (1188.0, -139.6, 652.6), (1188.0, 60.46, 652.6), (1188.0, -139.6, 200.3), (1188.0, 60.46, 200.3), (1388.0, -139.6, 652.6), (1388.0, 60.46, 652.6), (1388.0, -139.6, 200.3), (1388.0, 60.46, 200.3), (1430.0, -139.6, 652.6), (1430.0, 60.46, 652.6), (1430.0, -139.6, 200.3), (1430.0, 60.46, 200.3), (1630.0, -139.6, 652.6), (1630.0, 60.46, 652.6), (1630.0, -139.6, 200.3), (1630.0, 60.46, 200.3), (1667.0, -139.6, 652.6), (1667.0, 60.46, 652.6), (1667.0, -139.6, 200.3), (1667.0, 60.46, 200.3), (1867.0, -139.6, 652.6), (1867.0, 60.46, 652.6), (1867.0, -139.6, 200.3), (1867.0, 60.46, 200.3), (-37.89, -139.6, 652.6), (-37.89, 60.46, 652.6), (-37.89, -139.6, 200.3), (-37.89, 60.46, 200.3), (162.1, -139.6, 652.6), (162.1, 60.46, 652.6), (162.1, -139.6, 200.3), (162.1, 60.46, 200.3), (-323.4, -100.0, 100.0), (-323.4, 100.0, 100.0), (-323.4, -100.0, -100.0), (-323.4, 100.0, -100.0), (-123.4, -100.0, 100.0), (-123.4, 100.0, 100.0), (-123.4, -100.0, -100.0), (-123.4, 100.0, -100.0), (353.5, -100.0, 100.0), (353.5, 100.0, 100.0), (353.5, -100.0, -100.0), (353.5, 100.0, -100.0), (553.5, -100.0, 100.0), (553.5, 100.0, 100.0), (553.5, -100.0, -100.0), (553.5, 100.0, -100.0), (130.1, -100.0, 100.0), (130.1, 100.0, 100.0), (130.1, -100.0, -100.0), (130.1, 100.0, -100.0), (330.1, -100.0, 100.0), (330.1, 100.0, 100.0), (330.1, -100.0, -100.0), (330.1, 100.0, -100.0), (1037.0, -100.0, 100.0), (1037.0, 100.0, 100.0), (1037.0, -100.0, -100.0), (1037.0, 100.0, -100.0), (1237.0, -100.0, 100.0), (1237.0, 100.0, 100.0), (1237.0, -100.0, -100.0), (1237.0, 100.0, -100.0), (1261.0, -100.0, 100.0), (1261.0, 100.0, 100.0), (1261.0, -100.0, -100.0), (1261.0, 100.0, -100.0), (1461.0, -100.0, 100.0), (1461.0, 100.0, 100.0), (1461.0, -100.0, -100.0), (1461.0, 100.0, -100.0), (807.1, -100.0, 100.0), (807.1, 100.0, 100.0), (807.1, -100.0, -100.0), (807.1, 100.0, -100.0), (1007.0, -100.0, 100.0), (1007.0, 100.0, 100.0), (1007.0, -100.0, -100.0), (1007.0, 100.0, -100.0), (583.7, -100.0, 100.0), (583.7, 100.0, 100.0), (583.7, -100.0, -100.0), (583.7, 100.0, -100.0), (783.7, -100.0, 100.0), (783.7, 100.0, 100.0), (783.7, -100.0, -100.0), (783.7, 100.0, -100.0), (1484.0, -100.0, 100.0), (1484.0, 100.0, 100.0), (1484.0, -100.0, -100.0), (1484.0, 100.0, -100.0), (1684.0, -100.0, 100.0), (1684.0, 100.0, 100.0), (1684.0, -100.0, -100.0), (1684.0, 100.0, -100.0), (1707.0, -100.0, 100.0), (1707.0, 100.0, 100.0), (1707.0, -100.0, -100.0), (1707.0, 100.0, -100.0), (1907.0, -100.0, 100.0), (1907.0, 100.0, 100.0), (1907.0, -100.0, -100.0), (1907.0, 100.0, -100.0), (1938.0, -100.0, 100.0), (1938.0, 100.0, 100.0), (1938.0, -100.0, -100.0), (1938.0, 100.0, -100.0), (2138.0, -100.0, 100.0), (2138.0, 100.0, 100.0), (2138.0, -100.0, -100.0), (2138.0, 100.0, -100.0)], [], [(0, 1, 3, 2), (2, 3, 7, 6), (6, 7, 5, 4), (4, 5, 1, 0), (2, 6, 4, 0), (7, 3, 1, 5), (8, 9, 11, 10), (10, 11, 15, 14), (14, 15, 13, 12), (12, 13, 9, 8), (10, 14, 12, 8), (15, 11, 9, 13), (16, 17, 19, 18), (18, 19, 23, 22), (22, 23, 21, 20), (20, 21, 17, 16), (18, 22, 20, 16), (23, 19, 17, 21), (24, 25, 27, 26), (26, 27, 31, 30), (30, 31, 29, 28), (28, 29, 25, 24), (26, 30, 28, 24), (31, 27, 25, 29), (32, 33, 35, 34), (34, 35, 39, 38), (38, 39, 37, 36), (36, 37, 33, 32), (34, 38, 36, 32), (39, 35, 33, 37), (40, 41, 43, 42), (42, 43, 47, 46), (46, 47, 45, 44), (44, 45, 41, 40), (42, 46, 44, 40), (47, 43, 41, 45), (48, 49, 51, 50), (50, 51, 55, 54), (54, 55, 53, 52), (52, 53, 49, 48), (50, 54, 52, 48), (55, 51, 49, 53), (56, 57, 59, 58), (58, 59, 63, 62), (62, 63, 61, 60), (60, 61, 57, 56), (58, 62, 60, 56), (63, 59, 57, 61), (64, 65, 67, 66), (66, 67, 71, 70), (70, 71, 69, 68), (68, 69, 65, 64), (66, 70, 68, 64), (71, 67, 65, 69), (72, 73, 75, 74), (74, 75, 79, 78), (78, 79, 77, 76), (76, 77, 73, 72), (74, 78, 76, 72), (79, 75, 73, 77), (80, 81, 83, 82), (82, 83, 87, 86), (86, 87, 85, 84), (84, 85, 81, 80), (82, 86, 84, 80), (87, 83, 81, 85), (88, 89, 91, 90), (90, 91, 95, 94), (94, 95, 93, 92), (92, 93, 89, 88), (90, 94, 92, 88), (95, 91, 89, 93), (96, 97, 99, 98), (98, 99, 103, 102), (102, 103, 101, 100), (100, 101, 97, 96), (98, 102, 100, 96), (103, 99, 97, 101), (104, 105, 107, 106), (106, 107, 111, 110), (110, 111, 109, 108), (108, 109, 105, 104), (106, 110, 108, 104), (111, 107, 105, 109), (112, 113, 115, 114), (114, 115, 119, 118), (118, 119, 117, 116), (116, 117, 113, 112), (114, 118, 116, 112), (119, 115, 113, 117), (120, 121, 123, 122), (122, 123, 127, 126), (126, 127, 125, 124), (124, 125, 121, 120), (122, 126, 124, 120), (127, 123, 121, 125), (128, 129, 131, 130), (130, 131, 135, 134), (134, 135, 133, 132), (132, 133, 129, 128), (130, 134, 132, 128), (135, 131, 129, 133), (136, 137, 139, 138), (138, 139, 143, 142), (142, 143, 141, 140), (140, 141, 137, 136), (138, 142, 140, 136), (143, 139, 137, 141), (144, 145, 147, 146), (146, 147, 151, 150), (150, 151, 149, 148), (148, 149, 145, 144), (146, 150, 148, 144), (151, 147, 145, 149), (152, 153, 155, 154), (154, 155, 159, 158), (158, 159, 157, 156), (156, 157, 153, 152), (154, 158, 156, 152), (159, 155, 153, 157), (160, 161, 163, 162), (162, 163, 167, 166), (166, 167, 165, 164), (164, 165, 161, 160), (162, 166, 164, 160), (167, 163, 161, 165), (168, 169, 171, 170), (170, 171, 175, 174), (174, 175, 173, 172), (172, 173, 169, 168), (170, 174, 172, 168), (175, 171, 169, 173), (176, 177, 179, 178), (178, 179, 183, 182), (182, 183, 181, 180), (180, 181, 177, 176), (178, 182, 180, 176), (183, 179, 177, 181), (184, 185, 187, 186), (186, 187, 191, 190), (190, 191, 189, 188), (188, 189, 185, 184), (186, 190, 188, 184), (191, 187, 185, 189), (192, 193, 195, 194), (194, 195, 199, 198), (198, 199, 197, 196), (196, 197, 193, 192), (194, 198, 196, 192), (199, 195, 193, 197), (200, 201, 203, 202), (202, 203, 207, 206), (206, 207, 205, 204), (204, 205, 201, 200), (202, 206, 204, 200), (207, 203, 201, 205), (208, 209, 211, 210), (210, 211, 215, 214), (214, 215, 213, 212), (212, 213, 209, 208), (210, 214, 212, 208), (215, 211, 209, 213), (216, 217, 219, 218), (218, 219, 223, 222), (222, 223, 221, 220), (220, 221, 217, 216), (218, 222, 220, 216), (223, 219, 217, 221), (224, 225, 227, 226), (226, 227, 231, 230), (230, 231, 229, 228), (228, 229, 225, 224), (226, 230, 228, 224), (231, 227, 225, 229), (232, 233, 235, 234), (234, 235, 239, 238), (238, 239, 237, 236), (236, 237, 233, 232), (234, 238, 236, 232), (239, 235, 233, 237), (240, 241, 243, 242), (242, 243, 247, 246), (246, 247, 245, 244), (244, 245, 241, 240), (242, 246, 244, 240), (247, 243, 241, 245), (248, 249, 251, 250), (250, 251, 255, 254), (254, 255, 253, 252), (252, 253, 249, 248), (250, 254, 252, 248), (255, 251, 249, 253), (256, 257, 259, 258), (258, 259, 263, 262), (262, 263, 261, 260), (260, 261, 257, 256), (258, 262, 260, 256), (263, 259, 257, 261), (264, 265, 267, 266), (266, 267, 271, 270), (270, 271, 269, 268), (268, 269, 265, 264), (266, 270, 268, 264), (271, 267, 265, 269), (272, 273, 275, 274), (274, 275, 279, 278), (278, 279, 277, 276), (276, 277, 273, 272), (274, 278, 276, 272), (279, 275, 273, 277), (280, 281, 283, 282), (282, 283, 287, 286), (286, 287, 285, 284), (284, 285, 281, 280), (282, 286, 284, 280), (287, 283, 281, 285), (288, 289, 291, 290), (290, 291, 295, 294), (294, 295, 293, 292), (292, 293, 289, 288), (290, 294, 292, 288), (295, 291, 289, 293), (296, 297, 299, 298), (298, 299, 303, 302), (302, 303, 301, 300), (300, 301, 297, 296), (298, 302, 300, 296), (303, 299, 297, 301), (304, 305, 307, 306), (306, 307, 311, 310), (310, 311, 309, 308), (308, 309, 305, 304), (306, 310, 308, 304), (311, 307, 305, 309), (312, 313, 315, 314), (314, 315, 319, 318), (318, 319, 317, 316), (316, 317, 313, 312), (314, 318, 316, 312), (319, 315, 313, 317), (320, 321, 323, 322), (322, 323, 327, 326), (326, 327, 325, 324), (324, 325, 321, 320), (322, 326, 324, 320), (327, 323, 321, 325), (328, 329, 331, 330), (330, 331, 335, 334), (334, 335, 333, 332), (332, 333, 329, 328), (330, 334, 332, 328), (335, 331, 329, 333), (336, 337, 339, 338), (338, 339, 343, 342), (342, 343, 341, 340), (340, 341, 337, 336), (338, 342, 340, 336), (343, 339, 337, 341), (344, 345, 347, 346), (346, 347, 351, 350), (350, 351, 349, 348), (348, 349, 345, 344), (346, 350, 348, 344), (351, 347, 345, 349), (352, 353, 355, 354), (354, 355, 359, 358), (358, 359, 357, 356), (356, 357, 353, 352), (354, 358, 356, 352), (359, 355, 353, 357), (360, 361, 363, 362), (362, 363, 367, 366), (366, 367, 365, 364), (364, 365, 361, 360), (362, 366, 364, 360), (367, 363, 361, 365), (368, 369, 371, 370), (370, 371, 375, 374), (374, 375, 373, 372), (372, 373, 369, 368), (370, 374, 372, 368), (375, 371, 369, 373)])
me_cube_048.polygons.foreach_set('use_smooth', [True] * 282)
_k = set([(0, 1), (0, 2), (0, 4), (1, 3), (1, 5), (2, 3), (2, 6), (3, 7), (4, 5), (4, 6), (5, 7), (6, 7), (8, 9), (8, 10), (8, 12), (9, 11), (9, 13), (10, 11), (10, 14), (11, 15), (12, 13), (12, 14), (13, 15), (14, 15), (16, 17), (16, 18), (16, 20), (17, 19), (17, 21), (18, 19), (18, 22), (19, 23), (20, 21), (20, 22), (21, 23), (22, 23), (24, 25), (24, 26), (24, 28), (25, 27), (25, 29), (26, 27), (26, 30), (27, 31), (28, 29), (28, 30), (29, 31), (30, 31), (32, 33), (32, 34), (32, 36), (33, 35), (33, 37), (34, 35), (34, 38), (35, 39), (36, 37), (36, 38), (37, 39), (38, 39), (40, 41), (40, 42), (40, 44), (41, 43), (41, 45), (42, 43), (42, 46), (43, 47), (44, 45), (44, 46), (45, 47), (46, 47), (48, 49), (48, 50), (48, 52), (49, 51), (49, 53), (50, 51), (50, 54), (51, 55), (52, 53), (52, 54), (53, 55), (54, 55), (56, 57), (56, 58), (56, 60), (57, 59), (57, 61), (58, 59), (58, 62), (59, 63), (60, 61), (60, 62), (61, 63), (62, 63), (64, 65), (64, 66), (64, 68), (65, 67), (65, 69), (66, 67), (66, 70), (67, 71), (68, 69), (68, 70), (69, 71), (70, 71), (72, 73), (72, 74), (72, 76), (73, 75), (73, 77), (74, 75), (74, 78), (75, 79), (76, 77), (76, 78), (77, 79), (78, 79), (80, 81), (80, 82), (80, 84), (81, 83), (81, 85), (82, 83), (82, 86), (83, 87), (84, 85), (84, 86), (85, 87), (86, 87), (88, 89), (88, 90), (88, 92), (89, 91), (89, 93), (90, 91), (90, 94), (91, 95), (92, 93), (92, 94), (93, 95), (94, 95), (96, 97), (96, 98), (96, 100), (97, 99), (97, 101), (98, 99), (98, 102), (99, 103), (100, 101), (100, 102), (101, 103), (102, 103), (104, 105), (104, 106), (104, 108), (105, 107), (105, 109), (106, 107), (106, 110), (107, 111), (108, 109), (108, 110), (109, 111), (110, 111), (112, 113), (112, 114), (112, 116), (113, 115), (113, 117), (114, 115), (114, 118), (115, 119), (116, 117), (116, 118), (117, 119), (118, 119), (120, 121), (120, 122), (120, 124), (121, 123), (121, 125), (122, 123), (122, 126), (123, 127), (124, 125), (124, 126), (125, 127), (126, 127), (128, 129), (128, 130), (128, 132), (129, 131), (129, 133), (130, 131), (130, 134), (131, 135), (132, 133), (132, 134), (133, 135), (134, 135), (136, 137), (136, 138), (136, 140), (137, 139), (137, 141), (138, 139), (138, 142), (139, 143), (140, 141), (140, 142), (141, 143), (142, 143), (144, 145), (144, 146), (144, 148), (145, 147), (145, 149), (146, 147), (146, 150), (147, 151), (148, 149), (148, 150), (149, 151), (150, 151), (152, 153), (152, 154), (152, 156), (153, 155), (153, 157), (154, 155), (154, 158), (155, 159), (156, 157), (156, 158), (157, 159), (158, 159), (160, 161), (160, 162), (160, 164), (161, 163), (161, 165), (162, 163), (162, 166), (163, 167), (164, 165), (164, 166), (165, 167), (166, 167), (168, 169), (168, 170), (168, 172), (169, 171), (169, 173), (170, 171), (170, 174), (171, 175), (172, 173), (172, 174), (173, 175), (174, 175), (176, 177), (176, 178), (176, 180), (177, 179), (177, 181), (178, 179), (178, 182), (179, 183), (180, 181), (180, 182), (181, 183), (182, 183), (184, 185), (184, 186), (184, 188), (185, 187), (185, 189), (186, 187), (186, 190), (187, 191), (188, 189), (188, 190), (189, 191), (190, 191), (192, 193), (192, 194), (192, 196), (193, 195), (193, 197), (194, 195), (194, 198), (195, 199), (196, 197), (196, 198), (197, 199), (198, 199), (200, 201), (200, 202), (200, 204), (201, 203), (201, 205), (202, 203), (202, 206), (203, 207), (204, 205), (204, 206), (205, 207), (206, 207), (208, 209), (208, 210), (208, 212), (209, 211), (209, 213), (210, 211), (210, 214), (211, 215), (212, 213), (212, 214), (213, 215), (214, 215), (216, 217), (216, 218), (216, 220), (217, 219), (217, 221), (218, 219), (218, 222), (219, 223), (220, 221), (220, 222), (221, 223), (222, 223), (224, 225), (224, 226), (224, 228), (225, 227), (225, 229), (226, 227), (226, 230), (227, 231), (228, 229), (228, 230), (229, 231), (230, 231), (232, 233), (232, 234), (232, 236), (233, 235), (233, 237), (234, 235), (234, 238), (235, 239), (236, 237), (236, 238), (237, 239), (238, 239), (240, 241), (240, 242), (240, 244), (241, 243), (241, 245), (242, 243), (242, 246), (243, 247), (244, 245), (244, 246), (245, 247), (246, 247), (248, 249), (248, 250), (248, 252), (249, 251), (249, 253), (250, 251), (250, 254), (251, 255), (252, 253), (252, 254), (253, 255), (254, 255), (256, 257), (256, 258), (256, 260), (257, 259), (257, 261), (258, 259), (258, 262), (259, 263), (260, 261), (260, 262), (261, 263), (262, 263), (264, 265), (264, 266), (264, 268), (265, 267), (265, 269), (266, 267), (266, 270), (267, 271), (268, 269), (268, 270), (269, 271), (270, 271), (272, 273), (272, 274), (272, 276), (273, 275), (273, 277), (274, 275), (274, 278), (275, 279), (276, 277), (276, 278), (277, 279), (278, 279), (280, 281), (280, 282), (280, 284), (281, 283), (281, 285), (282, 283), (282, 286), (283, 287), (284, 285), (284, 286), (285, 287), (286, 287), (288, 289), (288, 290), (288, 292), (289, 291), (289, 293), (290, 291), (290, 294), (291, 295), (292, 293), (292, 294), (293, 295), (294, 295), (296, 297), (296, 298), (296, 300), (297, 299), (297, 301), (298, 299), (298, 302), (299, 303), (300, 301), (300, 302), (301, 303), (302, 303), (304, 305), (304, 306), (304, 308), (305, 307), (305, 309), (306, 307), (306, 310), (307, 311), (308, 309), (308, 310), (309, 311), (310, 311), (312, 313), (312, 314), (312, 316), (313, 315), (313, 317), (314, 315), (314, 318), (315, 319), (316, 317), (316, 318), (317, 319), (318, 319), (320, 321), (320, 322), (320, 324), (321, 323), (321, 325), (322, 323), (322, 326), (323, 327), (324, 325), (324, 326), (325, 327), (326, 327), (328, 329), (328, 330), (328, 332), (329, 331), (329, 333), (330, 331), (330, 334), (331, 335), (332, 333), (332, 334), (333, 335), (334, 335), (336, 337), (336, 338), (336, 340), (337, 339), (337, 341), (338, 339), (338, 342), (339, 343), (340, 341), (340, 342), (341, 343), (342, 343), (344, 345), (344, 346), (344, 348), (345, 347), (345, 349), (346, 347), (346, 350), (347, 351), (348, 349), (348, 350), (349, 351), (350, 351), (352, 353), (352, 354), (352, 356), (353, 355), (353, 357), (354, 355), (354, 358), (355, 359), (356, 357), (356, 358), (357, 359), (358, 359), (360, 361), (360, 362), (360, 364), (361, 363), (361, 365), (362, 363), (362, 366), (363, 367), (364, 365), (364, 366), (365, 367), (366, 367), (368, 369), (368, 370), (368, 372), (369, 371), (369, 373), (370, 371), (370, 374), (371, 375), (372, 373), (372, 374), (373, 375), (374, 375)])
me_cube_048.attributes.new('sharp_edge', 'BOOLEAN', 'EDGE').data.foreach_set('value', [ (min(e.vertices), max(e.vertices)) in _k for e in me_cube_048.edges])
_uv = me_cube_048.uv_layers.new(name='UVMap')
_uv.uv.foreach_set('vector', [0.375, 0.0, 0.625, 0.0, 0.625, 0.25, 0.375, 0.25, 0.375, 0.25, 0.625, 0.25, 0.625, 0.5, 0.375, 0.5, 0.375, 0.5, 0.625, 0.5, 0.625, 0.75, 0.375, 0.75, 0.375, 0.75, 0.625, 0.75, 0.625, 1.0, 0.375, 1.0, 0.125, 0.5, 0.375, 0.5, 0.375, 0.75, 0.125, 0.75, 0.625, 0.5, 0.875, 0.5, 0.875, 0.75, 0.625, 0.75, 0.375, 0.0, 0.625, 0.0, 0.625, 0.25, 0.375, 0.25, 0.375, 0.25, 0.625, 0.25, 0.625, 0.5, 0.375, 0.5, 0.375, 0.5, 0.625, 0.5, 0.625, 0.75, 0.375, 0.75, 0.375, 0.75, 0.625, 0.75, 0.625, 1.0, 0.375, 1.0, 0.125, 0.5, 0.375, 0.5, 0.375, 0.75, 0.125, 0.75, 0.625, 0.5, 0.875, 0.5, 0.875, 0.75, 0.625, 0.75, 0.375, 0.0, 0.625, 0.0, 0.625, 0.25, 0.375, 0.25, 0.375, 0.25, 0.625, 0.25, 0.625, 0.5, 0.375, 0.5, 0.375, 0.5, 0.625, 0.5, 0.625, 0.75, 0.375, 0.75, 0.375, 0.75, 0.625, 0.75, 0.625, 1.0, 0.375, 1.0, 0.125, 0.5, 0.375, 0.5, 0.375, 0.75, 0.125, 0.75, 0.625, 0.5, 0.875, 0.5, 0.875, 0.75, 0.625, 0.75, 0.375, 0.0, 0.625, 0.0, 0.625, 0.25, 0.375, 0.25, 0.375, 0.25, 0.625, 0.25, 0.625, 0.5, 0.375, 0.5, 0.375, 0.5, 0.625, 0.5, 0.625, 0.75, 0.375, 0.75, 0.375, 0.75, 0.625, 0.75, 0.625, 1.0, 0.375, 1.0, 0.125, 0.5, 0.375, 0.5, 0.375, 0.75, 0.125, 0.75, 0.625, 0.5, 0.875, 0.5, 0.875, 0.75, 0.625, 0.75, 0.375, 0.0, 0.625, 0.0, 0.625, 0.25, 0.375, 0.25, 0.375, 0.25, 0.625, 0.25, 0.625, 0.5, 0.375, 0.5, 0.375, 0.5, 0.625, 0.5, 0.625, 0.75, 0.375, 0.75, 0.375, 0.75, 0.625, 0.75, 0.625, 1.0, 0.375, 1.0, 0.125, 0.5, 0.375, 0.5, 0.375, 0.75, 0.125, 0.75, 0.625, 0.5, 0.875, 0.5, 0.875, 0.75, 0.625, 0.75, 0.375, 0.0, 0.625, 0.0, 0.625, 0.25, 0.375, 0.25, 0.375, 0.25, 0.625, 0.25, 0.625, 0.5, 0.375, 0.5, 0.375, 0.5, 0.625, 0.5, 0.625, 0.75, 0.375, 0.75, 0.375, 0.75, 0.625, 0.75, 0.625, 1.0, 0.375, 1.0, 0.125, 0.5, 0.375, 0.5, 0.375, 0.75, 0.125, 0.75, 0.625, 0.5, 0.875, 0.5, 0.875, 0.75, 0.625, 0.75, 0.375, 0.0, 0.625, 0.0, 0.625, 0.25, 0.375, 0.25, 0.375, 0.25, 0.625, 0.25, 0.625, 0.5, 0.375, 0.5, 0.375, 0.5, 0.625, 0.5, 0.625, 0.75, 0.375, 0.75, 0.375, 0.75, 0.625, 0.75, 0.625, 1.0, 0.375, 1.0, 0.125, 0.5, 0.375, 0.5, 0.375, 0.75, 0.125, 0.75, 0.625, 0.5, 0.875, 0.5, 0.875, 0.75, 0.625, 0.75, 0.375, 0.0, 0.625, 0.0, 0.625, 0.25, 0.375, 0.25, 0.375, 0.25, 0.625, 0.25, 0.625, 0.5, 0.375, 0.5, 0.375, 0.5, 0.625, 0.5, 0.625, 0.75, 0.375, 0.75, 0.375, 0.75, 0.625, 0.75, 0.625, 1.0, 0.375, 1.0, 0.125, 0.5, 0.375, 0.5, 0.375, 0.75, 0.125, 0.75, 0.625, 0.5, 0.875, 0.5, 0.875, 0.75, 0.625, 0.75, 0.375, 0.0, 0.625, 0.0, 0.625, 0.25, 0.375, 0.25, 0.375, 0.25, 0.625, 0.25, 0.625, 0.5, 0.375, 0.5, 0.375, 0.5, 0.625, 0.5, 0.625, 0.75, 0.375, 0.75, 0.375, 0.75, 0.625, 0.75, 0.625, 1.0, 0.375, 1.0, 0.125, 0.5, 0.375, 0.5, 0.375, 0.75, 0.125, 0.75, 0.625, 0.5, 0.875, 0.5, 0.875, 0.75, 0.625, 0.75, 0.375, 0.0, 0.625, 0.0, 0.625, 0.25, 0.375, 0.25, 0.375, 0.25, 0.625, 0.25, 0.625, 0.5, 0.375, 0.5, 0.375, 0.5, 0.625, 0.5, 0.625, 0.75, 0.375, 0.75, 0.375, 0.75, 0.625, 0.75, 0.625, 1.0, 0.375, 1.0, 0.125, 0.5, 0.375, 0.5, 0.375, 0.75, 0.125, 0.75, 0.625, 0.5, 0.875, 0.5, 0.875, 0.75, 0.625, 0.75, 0.375, 0.0, 0.625, 0.0, 0.625, 0.25, 0.375, 0.25, 0.375, 0.25, 0.625, 0.25, 0.625, 0.5, 0.375, 0.5, 0.375, 0.5, 0.625, 0.5, 0.625, 0.75, 0.375, 0.75, 0.375, 0.75, 0.625, 0.75, 0.625, 1.0, 0.375, 1.0, 0.125, 0.5, 0.375, 0.5, 0.375, 0.75, 0.125, 0.75, 0.625, 0.5, 0.875, 0.5, 0.875, 0.75, 0.625, 0.75, 0.375, 0.0, 0.625, 0.0, 0.625, 0.25, 0.375, 0.25, 0.375, 0.25, 0.625, 0.25, 0.625, 0.5, 0.375, 0.5, 0.375, 0.5, 0.625, 0.5, 0.625, 0.75, 0.375, 0.75, 0.375, 0.75, 0.625, 0.75, 0.625, 1.0, 0.375, 1.0, 0.125, 0.5, 0.375, 0.5, 0.375, 0.75, 0.125, 0.75, 0.625, 0.5, 0.875, 0.5, 0.875, 0.75, 0.625, 0.75, 0.375, 0.0, 0.625, 0.0, 0.625, 0.25, 0.375, 0.25, 0.375, 0.25, 0.625, 0.25, 0.625, 0.5, 0.375, 0.5, 0.375, 0.5, 0.625, 0.5, 0.625, 0.75, 0.375, 0.75, 0.375, 0.75, 0.625, 0.75, 0.625, 1.0, 0.375, 1.0, 0.125, 0.5, 0.375, 0.5, 0.375, 0.75, 0.125, 0.75, 0.625, 0.5, 0.875, 0.5, 0.875, 0.75, 0.625, 0.75, 0.375, 0.0, 0.625, 0.0, 0.625, 0.25, 0.375, 0.25, 0.375, 0.25, 0.625, 0.25, 0.625, 0.5, 0.375, 0.5, 0.375, 0.5, 0.625, 0.5, 0.625, 0.75, 0.375, 0.75, 0.375, 0.75, 0.625, 0.75, 0.625, 1.0, 0.375, 1.0, 0.125, 0.5, 0.375, 0.5, 0.375, 0.75, 0.125, 0.75, 0.625, 0.5, 0.875, 0.5, 0.875, 0.75, 0.625, 0.75, 0.375, 0.0, 0.625, 0.0, 0.625, 0.25, 0.375, 0.25, 0.375, 0.25, 0.625, 0.25, 0.625, 0.5, 0.375, 0.5, 0.375, 0.5, 0.625, 0.5, 0.625, 0.75, 0.375, 0.75, 0.375, 0.75, 0.625, 0.75, 0.625, 1.0, 0.375, 1.0, 0.125, 0.5, 0.375, 0.5, 0.375, 0.75, 0.125, 0.75, 0.625, 0.5, 0.875, 0.5, 0.875, 0.75, 0.625, 0.75, 0.375, 0.0, 0.625, 0.0, 0.625, 0.25, 0.375, 0.25, 0.375, 0.25, 0.625, 0.25, 0.625, 0.5, 0.375, 0.5, 0.375, 0.5, 0.625, 0.5, 0.625, 0.75, 0.375, 0.75, 0.375, 0.75, 0.625, 0.75, 0.625, 1.0, 0.375, 1.0, 0.125, 0.5, 0.375, 0.5, 0.375, 0.75, 0.125, 0.75, 0.625, 0.5, 0.875, 0.5, 0.875, 0.75, 0.625, 0.75, 0.375, 0.0, 0.625, 0.0, 0.625, 0.25, 0.375, 0.25, 0.375, 0.25, 0.625, 0.25, 0.625, 0.5, 0.375, 0.5, 0.375, 0.5, 0.625, 0.5, 0.625, 0.75, 0.375, 0.75, 0.375, 0.75, 0.625, 0.75, 0.625, 1.0, 0.375, 1.0, 0.125, 0.5, 0.375, 0.5, 0.375, 0.75, 0.125, 0.75, 0.625, 0.5, 0.875, 0.5, 0.875, 0.75, 0.625, 0.75, 0.375, 0.0, 0.625, 0.0, 0.625, 0.25, 0.375, 0.25, 0.375, 0.25, 0.625, 0.25, 0.625, 0.5, 0.375, 0.5, 0.375, 0.5, 0.625, 0.5, 0.625, 0.75, 0.375, 0.75, 0.375, 0.75, 0.625, 0.75, 0.625, 1.0, 0.375, 1.0, 0.125, 0.5, 0.375, 0.5, 0.375, 0.75, 0.125, 0.75, 0.625, 0.5, 0.875, 0.5, 0.875, 0.75, 0.625, 0.75, 0.375, 0.0, 0.625, 0.0, 0.625, 0.25, 0.375, 0.25, 0.375, 0.25, 0.625, 0.25, 0.625, 0.5, 0.375, 0.5, 0.375, 0.5, 0.625, 0.5, 0.625, 0.75, 0.375, 0.75, 0.375, 0.75, 0.625, 0.75, 0.625, 1.0, 0.375, 1.0, 0.125, 0.5, 0.375, 0.5, 0.375, 0.75, 0.125, 0.75, 0.625, 0.5, 0.875, 0.5, 0.875, 0.75, 0.625, 0.75, 0.375, 0.0, 0.625, 0.0, 0.625, 0.25, 0.375, 0.25, 0.375, 0.25, 0.625, 0.25, 0.625, 0.5, 0.375, 0.5, 0.375, 0.5, 0.625, 0.5, 0.625, 0.75, 0.375, 0.75, 0.375, 0.75, 0.625, 0.75, 0.625, 1.0, 0.375, 1.0, 0.125, 0.5, 0.375, 0.5, 0.375, 0.75, 0.125, 0.75, 0.625, 0.5, 0.875, 0.5, 0.875, 0.75, 0.625, 0.75, 0.375, 0.0, 0.625, 0.0, 0.625, 0.25, 0.375, 0.25, 0.375, 0.25, 0.625, 0.25, 0.625, 0.5, 0.375, 0.5, 0.375, 0.5, 0.625, 0.5, 0.625, 0.75, 0.375, 0.75, 0.375, 0.75, 0.625, 0.75, 0.625, 1.0, 0.375, 1.0, 0.125, 0.5, 0.375, 0.5, 0.375, 0.75, 0.125, 0.75, 0.625, 0.5, 0.875, 0.5, 0.875, 0.75, 0.625, 0.75, 0.375, 0.0, 0.625, 0.0, 0.625, 0.25, 0.375, 0.25, 0.375, 0.25, 0.625, 0.25, 0.625, 0.5, 0.375, 0.5, 0.375, 0.5, 0.625, 0.5, 0.625, 0.75, 0.375, 0.75, 0.375, 0.75, 0.625, 0.75, 0.625, 1.0, 0.375, 1.0, 0.125, 0.5, 0.375, 0.5, 0.375, 0.75, 0.125, 0.75, 0.625, 0.5, 0.875, 0.5, 0.875, 0.75, 0.625, 0.75, 0.375, 0.0, 0.625, 0.0, 0.625, 0.25, 0.375, 0.25, 0.375, 0.25, 0.625, 0.25, 0.625, 0.5, 0.375, 0.5, 0.375, 0.5, 0.625, 0.5, 0.625, 0.75, 0.375, 0.75, 0.375, 0.75, 0.625, 0.75, 0.625, 1.0, 0.375, 1.0, 0.125, 0.5, 0.375, 0.5, 0.375, 0.75, 0.125, 0.75, 0.625, 0.5, 0.875, 0.5, 0.875, 0.75, 0.625, 0.75, 0.375, 0.0, 0.625, 0.0, 0.625, 0.25, 0.375, 0.25, 0.375, 0.25, 0.625, 0.25, 0.625, 0.5, 0.375, 0.5, 0.375, 0.5, 0.625, 0.5, 0.625, 0.75, 0.375, 0.75, 0.375, 0.75, 0.625, 0.75, 0.625, 1.0, 0.375, 1.0, 0.125, 0.5, 0.375, 0.5, 0.375, 0.75, 0.125, 0.75, 0.625, 0.5, 0.875, 0.5, 0.875, 0.75, 0.625, 0.75, 0.375, 0.0, 0.625, 0.0, 0.625, 0.25, 0.375, 0.25, 0.375, 0.25, 0.625, 0.25, 0.625, 0.5, 0.375, 0.5, 0.375, 0.5, 0.625, 0.5, 0.625, 0.75, 0.375, 0.75, 0.375, 0.75, 0.625, 0.75, 0.625, 1.0, 0.375, 1.0, 0.125, 0.5, 0.375, 0.5, 0.375, 0.75, 0.125, 0.75, 0.625, 0.5, 0.875, 0.5, 0.875, 0.75, 0.625, 0.75, 0.375, 0.0, 0.625, 0.0, 0.625, 0.25, 0.375, 0.25, 0.375, 0.25, 0.625, 0.25, 0.625, 0.5, 0.375, 0.5, 0.375, 0.5, 0.625, 0.5, 0.625, 0.75, 0.375, 0.75, 0.375, 0.75, 0.625, 0.75, 0.625, 1.0, 0.375, 1.0, 0.125, 0.5, 0.375, 0.5, 0.375, 0.75, 0.125, 0.75, 0.625, 0.5, 0.875, 0.5, 0.875, 0.75, 0.625, 0.75, 0.375, 0.0, 0.625, 0.0, 0.625, 0.25, 0.375, 0.25, 0.375, 0.25, 0.625, 0.25, 0.625, 0.5, 0.375, 0.5, 0.375, 0.5, 0.625, 0.5, 0.625, 0.75, 0.375, 0.75, 0.375, 0.75, 0.625, 0.75, 0.625, 1.0, 0.375, 1.0, 0.125, 0.5, 0.375, 0.5, 0.375, 0.75, 0.125, 0.75, 0.625, 0.5, 0.875, 0.5, 0.875, 0.75, 0.625, 0.75, 0.375, 0.0, 0.625, 0.0, 0.625, 0.25, 0.375, 0.25, 0.375, 0.25, 0.625, 0.25, 0.625, 0.5, 0.375, 0.5, 0.375, 0.5, 0.625, 0.5, 0.625, 0.75, 0.375, 0.75, 0.375, 0.75, 0.625, 0.75, 0.625, 1.0, 0.375, 1.0, 0.125, 0.5, 0.375, 0.5, 0.375, 0.75, 0.125, 0.75, 0.625, 0.5, 0.875, 0.5, 0.875, 0.75, 0.625, 0.75, 0.375, 0.0, 0.625, 0.0, 0.625, 0.25, 0.375, 0.25, 0.375, 0.25, 0.625, 0.25, 0.625, 0.5, 0.375, 0.5, 0.375, 0.5, 0.625, 0.5, 0.625, 0.75, 0.375, 0.75, 0.375, 0.75, 0.625, 0.75, 0.625, 1.0, 0.375, 1.0, 0.125, 0.5, 0.375, 0.5, 0.375, 0.75, 0.125, 0.75, 0.625, 0.5, 0.875, 0.5, 0.875, 0.75, 0.625, 0.75, 0.375, 0.0, 0.625, 0.0, 0.625, 0.25, 0.375, 0.25, 0.375, 0.25, 0.625, 0.25, 0.625, 0.5, 0.375, 0.5, 0.375, 0.5, 0.625, 0.5, 0.625, 0.75, 0.375, 0.75, 0.375, 0.75, 0.625, 0.75, 0.625, 1.0, 0.375, 1.0, 0.125, 0.5, 0.375, 0.5, 0.375, 0.75, 0.125, 0.75, 0.625, 0.5, 0.875, 0.5, 0.875, 0.75, 0.625, 0.75, 0.375, 0.0, 0.625, 0.0, 0.625, 0.25, 0.375, 0.25, 0.375, 0.25, 0.625, 0.25, 0.625, 0.5, 0.375, 0.5, 0.375, 0.5, 0.625, 0.5, 0.625, 0.75, 0.375, 0.75, 0.375, 0.75, 0.625, 0.75, 0.625, 1.0, 0.375, 1.0, 0.125, 0.5, 0.375, 0.5, 0.375, 0.75, 0.125, 0.75, 0.625, 0.5, 0.875, 0.5, 0.875, 0.75, 0.625, 0.75, 0.375, 0.0, 0.625, 0.0, 0.625, 0.25, 0.375, 0.25, 0.375, 0.25, 0.625, 0.25, 0.625, 0.5, 0.375, 0.5, 0.375, 0.5, 0.625, 0.5, 0.625, 0.75, 0.375, 0.75, 0.375, 0.75, 0.625, 0.75, 0.625, 1.0, 0.375, 1.0, 0.125, 0.5, 0.375, 0.5, 0.375, 0.75, 0.125, 0.75, 0.625, 0.5, 0.875, 0.5, 0.875, 0.75, 0.625, 0.75, 0.375, 0.0, 0.625, 0.0, 0.625, 0.25, 0.375, 0.25, 0.375, 0.25, 0.625, 0.25, 0.625, 0.5, 0.375, 0.5, 0.375, 0.5, 0.625, 0.5, 0.625, 0.75, 0.375, 0.75, 0.375, 0.75, 0.625, 0.75, 0.625, 1.0, 0.375, 1.0, 0.125, 0.5, 0.375, 0.5, 0.375, 0.75, 0.125, 0.75, 0.625, 0.5, 0.875, 0.5, 0.875, 0.75, 0.625, 0.75, 0.375, 0.0, 0.625, 0.0, 0.625, 0.25, 0.375, 0.25, 0.375, 0.25, 0.625, 0.25, 0.625, 0.5, 0.375, 0.5, 0.375, 0.5, 0.625, 0.5, 0.625, 0.75, 0.375, 0.75, 0.375, 0.75, 0.625, 0.75, 0.625, 1.0, 0.375, 1.0, 0.125, 0.5, 0.375, 0.5, 0.375, 0.75, 0.125, 0.75, 0.625, 0.5, 0.875, 0.5, 0.875, 0.75, 0.625, 0.75, 0.375, 0.0, 0.625, 0.0, 0.625, 0.25, 0.375, 0.25, 0.375, 0.25, 0.625, 0.25, 0.625, 0.5, 0.375, 0.5, 0.375, 0.5, 0.625, 0.5, 0.625, 0.75, 0.375, 0.75, 0.375, 0.75, 0.625, 0.75, 0.625, 1.0, 0.375, 1.0, 0.125, 0.5, 0.375, 0.5, 0.375, 0.75, 0.125, 0.75, 0.625, 0.5, 0.875, 0.5, 0.875, 0.75, 0.625, 0.75, 0.375, 0.0, 0.625, 0.0, 0.625, 0.25, 0.375, 0.25, 0.375, 0.25, 0.625, 0.25, 0.625, 0.5, 0.375, 0.5, 0.375, 0.5, 0.625, 0.5, 0.625, 0.75, 0.375, 0.75, 0.375, 0.75, 0.625, 0.75, 0.625, 1.0, 0.375, 1.0, 0.125, 0.5, 0.375, 0.5, 0.375, 0.75, 0.125, 0.75, 0.625, 0.5, 0.875, 0.5, 0.875, 0.75, 0.625, 0.75, 0.375, 0.0, 0.625, 0.0, 0.625, 0.25, 0.375, 0.25, 0.375, 0.25, 0.625, 0.25, 0.625, 0.5, 0.375, 0.5, 0.375, 0.5, 0.625, 0.5, 0.625, 0.75, 0.375, 0.75, 0.375, 0.75, 0.625, 0.75, 0.625, 1.0, 0.375, 1.0, 0.125, 0.5, 0.375, 0.5, 0.375, 0.75, 0.125, 0.75, 0.625, 0.5, 0.875, 0.5, 0.875, 0.75, 0.625, 0.75, 0.375, 0.0, 0.625, 0.0, 0.625, 0.25, 0.375, 0.25, 0.375, 0.25, 0.625, 0.25, 0.625, 0.5, 0.375, 0.5, 0.375, 0.5, 0.625, 0.5, 0.625, 0.75, 0.375, 0.75, 0.375, 0.75, 0.625, 0.75, 0.625, 1.0, 0.375, 1.0, 0.125, 0.5, 0.375, 0.5, 0.375, 0.75, 0.125, 0.75, 0.625, 0.5, 0.875, 0.5, 0.875, 0.75, 0.625, 0.75, 0.375, 0.0, 0.625, 0.0, 0.625, 0.25, 0.375, 0.25, 0.375, 0.25, 0.625, 0.25, 0.625, 0.5, 0.375, 0.5, 0.375, 0.5, 0.625, 0.5, 0.625, 0.75, 0.375, 0.75, 0.375, 0.75, 0.625, 0.75, 0.625, 1.0, 0.375, 1.0, 0.125, 0.5, 0.375, 0.5, 0.375, 0.75, 0.125, 0.75, 0.625, 0.5, 0.875, 0.5, 0.875, 0.75, 0.625, 0.75, 0.375, 0.0, 0.625, 0.0, 0.625, 0.25, 0.375, 0.25, 0.375, 0.25, 0.625, 0.25, 0.625, 0.5, 0.375, 0.5, 0.375, 0.5, 0.625, 0.5, 0.625, 0.75, 0.375, 0.75, 0.375, 0.75, 0.625, 0.75, 0.625, 1.0, 0.375, 1.0, 0.125, 0.5, 0.375, 0.5, 0.375, 0.75, 0.125, 0.75, 0.625, 0.5, 0.875, 0.5, 0.875, 0.75, 0.625, 0.75, 0.375, 0.0, 0.625, 0.0, 0.625, 0.25, 0.375, 0.25, 0.375, 0.25, 0.625, 0.25, 0.625, 0.5, 0.375, 0.5, 0.375, 0.5, 0.625, 0.5, 0.625, 0.75, 0.375, 0.75, 0.375, 0.75, 0.625, 0.75, 0.625, 1.0, 0.375, 1.0, 0.125, 0.5, 0.375, 0.5, 0.375, 0.75, 0.125, 0.75, 0.625, 0.5, 0.875, 0.5, 0.875, 0.75, 0.625, 0.75, 0.375, 0.0, 0.625, 0.0, 0.625, 0.25, 0.375, 0.25, 0.375, 0.25, 0.625, 0.25, 0.625, 0.5, 0.375, 0.5, 0.375, 0.5, 0.625, 0.5, 0.625, 0.75, 0.375, 0.75, 0.375, 0.75, 0.625, 0.75, 0.625, 1.0, 0.375, 1.0, 0.125, 0.5, 0.375, 0.5, 0.375, 0.75, 0.125, 0.75, 0.625, 0.5, 0.875, 0.5, 0.875, 0.75, 0.625, 0.75, 0.375, 0.0, 0.625, 0.0, 0.625, 0.25, 0.375, 0.25, 0.375, 0.25, 0.625, 0.25, 0.625, 0.5, 0.375, 0.5, 0.375, 0.5, 0.625, 0.5, 0.625, 0.75, 0.375, 0.75, 0.375, 0.75, 0.625, 0.75, 0.625, 1.0, 0.375, 1.0, 0.125, 0.5, 0.375, 0.5, 0.375, 0.75, 0.125, 0.75, 0.625, 0.5, 0.875, 0.5, 0.875, 0.75, 0.625, 0.75, 0.375, 0.0, 0.625, 0.0, 0.625, 0.25, 0.375, 0.25, 0.375, 0.25, 0.625, 0.25, 0.625, 0.5, 0.375, 0.5, 0.375, 0.5, 0.625, 0.5, 0.625, 0.75, 0.375, 0.75, 0.375, 0.75, 0.625, 0.75, 0.625, 1.0, 0.375, 1.0, 0.125, 0.5, 0.375, 0.5, 0.375, 0.75, 0.125, 0.75, 0.625, 0.5, 0.875, 0.5, 0.875, 0.75, 0.625, 0.75, 0.375, 0.0, 0.625, 0.0, 0.625, 0.25, 0.375, 0.25, 0.375, 0.25, 0.625, 0.25, 0.625, 0.5, 0.375, 0.5, 0.375, 0.5, 0.625, 0.5, 0.625, 0.75, 0.375, 0.75, 0.375, 0.75, 0.625, 0.75, 0.625, 1.0, 0.375, 1.0, 0.125, 0.5, 0.375, 0.5, 0.375, 0.75, 0.125, 0.75, 0.625, 0.5, 0.875, 0.5, 0.875, 0.75, 0.625, 0.75, 0.375, 0.0, 0.625, 0.0, 0.625, 0.25, 0.375, 0.25, 0.375, 0.25, 0.625, 0.25, 0.625, 0.5, 0.375, 0.5, 0.375, 0.5, 0.625, 0.5, 0.625, 0.75, 0.375, 0.75, 0.375, 0.75, 0.625, 0.75, 0.625, 1.0, 0.375, 1.0, 0.125, 0.5, 0.375, 0.5, 0.375, 0.75, 0.125, 0.75, 0.625, 0.5, 0.875, 0.5, 0.875, 0.75, 0.625, 0.75, 0.375, 0.0, 0.625, 0.0, 0.625, 0.25, 0.375, 0.25, 0.375, 0.25, 0.625, 0.25, 0.625, 0.5, 0.375, 0.5, 0.375, 0.5, 0.625, 0.5, 0.625, 0.75, 0.375, 0.75, 0.375, 0.75, 0.625, 0.75, 0.625, 1.0, 0.375, 1.0, 0.125, 0.5, 0.375, 0.5, 0.375, 0.75, 0.125, 0.75, 0.625, 0.5, 0.875, 0.5, 0.875, 0.75, 0.625, 0.75])
me_cube_048.materials.append(mat_material_001)
me_cube_048.update()
me_cube_048.normals_split_custom_set([tuple(v) for v in zip(*[iter([-1.0, 0.0, 0.0, -1.0, 0.0, 0.0, -1.0, 0.0, 0.0, -1.0, 0.0, 0.0, 0.0, 0.0, -1.0, 0.0, 0.0, -1.0, 0.0, 0.0, -1.0, 0.0, 0.0, -1.0, 1.0, 0.0, 0.0, 1.0, 0.0, 0.0, 1.0, 0.0, 0.0, 1.0, 0.0, 0.0, 0.0, 0.0, 1.0, 0.0, 0.0, 1.0, 0.0, 0.0, 1.0, 0.0, 0.0, 1.0, 0.0, -1.0, 0.0, 0.0, -1.0, 0.0, 0.0, -1.0, 0.0, 0.0, -1.0, 0.0, 0.0, 1.0, 0.0, 0.0, 1.0, 0.0, 0.0, 1.0, 0.0, 0.0, 1.0, 0.0, -1.0, 0.0, 0.0, -1.0, 0.0, 0.0, -1.0, 0.0, 0.0, -1.0, 0.0, 0.0, 0.0, 0.0, -1.0, 0.0, 0.0, -1.0, 0.0, 0.0, -1.0, 0.0, 0.0, -1.0, 1.0, 0.0, 0.0, 1.0, 0.0, 0.0, 1.0, 0.0, 0.0, 1.0, 0.0, 0.0, 0.0, 0.0, 1.0, 0.0, 0.0, 1.0, 0.0, 0.0, 1.0, 0.0, 0.0, 1.0, 0.0, -1.0, 0.0, 0.0, -1.0, 0.0, 0.0, -1.0, 0.0, 0.0, -1.0, 0.0, 0.0, 1.0, 0.0, 0.0, 1.0, 0.0, 0.0, 1.0, 0.0, 0.0, 1.0, 0.0, -1.0, 0.0, 0.0, -1.0, 0.0, 0.0, -1.0, 0.0, 0.0, -1.0, 0.0, 0.0, 0.0, 0.0, -1.0, 0.0, 0.0, -1.0, 0.0, 0.0, -1.0, 0.0, 0.0, -1.0, 1.0, 0.0, 0.0, 1.0, 0.0, 0.0, 1.0, 0.0, 0.0, 1.0, 0.0, 0.0, 0.0, 0.0, 1.0, 0.0, 0.0, 1.0, 0.0, 0.0, 1.0, 0.0, 0.0, 1.0, 0.0, -1.0, 0.0, 0.0, -1.0, 0.0, 0.0, -1.0, 0.0, 0.0, -1.0, 0.0, 0.0, 1.0, 0.0, 0.0, 1.0, 0.0, 0.0, 1.0, 0.0, 0.0, 1.0, 0.0, -1.0, 0.0, 0.0, -1.0, 0.0, 0.0, -1.0, 0.0, 0.0, -1.0, 0.0, 0.0, 0.0, 0.0, -1.0, 0.0, 0.0, -1.0, 0.0, 0.0, -1.0, 0.0, 0.0, -1.0, 1.0, 0.0, 0.0, 1.0, 0.0, 0.0, 1.0, 0.0, 0.0, 1.0, 0.0, 0.0, 0.0, 0.0, 1.0, 0.0, 0.0, 1.0, 0.0, 0.0, 1.0, 0.0, 0.0, 1.0, 0.0, -1.0, 0.0, 0.0, -1.0, 0.0, 0.0, -1.0, 0.0, 0.0, -1.0, 0.0, 0.0, 1.0, 0.0, 0.0, 1.0, 0.0, 0.0, 1.0, 0.0, 0.0, 1.0, 0.0, -1.0, 0.0, 0.0, -1.0, 0.0, 0.0, -1.0, 0.0, 0.0, -1.0, 0.0, 0.0, 0.0, 0.0, -1.0, 0.0, 0.0, -1.0, 0.0, 0.0, -1.0, 0.0, 0.0, -1.0, 1.0, 0.0, 0.0, 1.0, 0.0, 0.0, 1.0, 0.0, 0.0, 1.0, 0.0, 0.0, 0.0, 0.0, 1.0, 0.0, 0.0, 1.0, 0.0, 0.0, 1.0, 0.0, 0.0, 1.0, 0.0, -1.0, 0.0, 0.0, -1.0, 0.0, 0.0, -1.0, 0.0, 0.0, -1.0, 0.0, 0.0, 1.0, 0.0, 0.0, 1.0, 0.0, 0.0, 1.0, 0.0, 0.0, 1.0, 0.0, -1.0, 0.0, 0.0, -1.0, 0.0, 0.0, -1.0, 0.0, 0.0, -1.0, 0.0, 0.0, 0.0, 0.0, -1.0, 0.0, 0.0, -1.0, 0.0, 0.0, -1.0, 0.0, 0.0, -1.0, 1.0, 0.0, 0.0, 1.0, 0.0, 0.0, 1.0, 0.0, 0.0, 1.0, 0.0, 0.0, 0.0, 0.0, 1.0, 0.0, 0.0, 1.0, 0.0, 0.0, 1.0, 0.0, 0.0, 1.0, 0.0, -1.0, 0.0, 0.0, -1.0, 0.0, 0.0, -1.0, 0.0, 0.0, -1.0, 0.0, 0.0, 1.0, 0.0, 0.0, 1.0, 0.0, 0.0, 1.0, 0.0, 0.0, 1.0, 0.0, -1.0, 0.0, 0.0, -1.0, 0.0, 0.0, -1.0, 0.0, 0.0, -1.0, 0.0, 0.0, 0.0, 0.0, -1.0, 0.0, 0.0, -1.0, 0.0, 0.0, -1.0, 0.0, 0.0, -1.0, 1.0, 0.0, 0.0, 1.0, 0.0, 0.0, 1.0, 0.0, 0.0, 1.0, 0.0, 0.0, 0.0, 0.0, 1.0, 0.0, 0.0, 1.0, 0.0, 0.0, 1.0, 0.0, 0.0, 1.0, 0.0, -1.0, 0.0, 0.0, -1.0, 0.0, 0.0, -1.0, 0.0, 0.0, -1.0, 0.0, 0.0, 1.0, 0.0, 0.0, 1.0, 0.0, 0.0, 1.0, 0.0, 0.0, 1.0, 0.0, -1.0, 0.0, 0.0, -1.0, 0.0, 0.0, -1.0, 0.0, 0.0, -1.0, 0.0, 0.0, 0.0, 0.0, -1.0, 0.0, 0.0, -1.0, 0.0, 0.0, -1.0, 0.0, 0.0, -1.0, 1.0, 0.0, 0.0, 1.0, 0.0, 0.0, 1.0, 0.0, 0.0, 1.0, 0.0, 0.0, 0.0, 0.0, 1.0, 0.0, 0.0, 1.0, 0.0, 0.0, 1.0, 0.0, 0.0, 1.0, 0.0, -1.0, 0.0, 0.0, -1.0, 0.0, 0.0, -1.0, 0.0, 0.0, -1.0, 0.0, 0.0, 1.0, 0.0, 0.0, 1.0, 0.0, 0.0, 1.0, 0.0, 0.0, 1.0, 0.0, -1.0, 0.0, 0.0, -1.0, 0.0, 0.0, -1.0, 0.0, 0.0, -1.0, 0.0, 0.0, 0.0, 0.0, -1.0, 0.0, 0.0, -1.0, 0.0, 0.0, -1.0, 0.0, 0.0, -1.0, 1.0, 0.0, 0.0, 1.0, 0.0, 0.0, 1.0, 0.0, 0.0, 1.0, 0.0, 0.0, 0.0, 0.0, 1.0, 0.0, 0.0, 1.0, 0.0, 0.0, 1.0, 0.0, 0.0, 1.0, 0.0, -1.0, 0.0, 0.0, -1.0, 0.0, 0.0, -1.0, 0.0, 0.0, -1.0, 0.0, 0.0, 1.0, 0.0, 0.0, 1.0, 0.0, 0.0, 1.0, 0.0, 0.0, 1.0, 0.0, -1.0, 0.0, 0.0, -1.0, 0.0, 0.0, -1.0, 0.0, 0.0, -1.0, 0.0, 0.0, 0.0, 0.0, -1.0, 0.0, 0.0, -1.0, 0.0, 0.0, -1.0, 0.0, 0.0, -1.0, 1.0, 0.0, 0.0, 1.0, 0.0, 0.0, 1.0, 0.0, 0.0, 1.0, 0.0, 0.0, 0.0, 0.0, 1.0, 0.0, 0.0, 1.0, 0.0, 0.0, 1.0, 0.0, 0.0, 1.0, 0.0, -1.0, 0.0, 0.0, -1.0, 0.0, 0.0, -1.0, 0.0, 0.0, -1.0, 0.0, 0.0, 1.0, 0.0, 0.0, 1.0, 0.0, 0.0, 1.0, 0.0, 0.0, 1.0, 0.0, -1.0, 0.0, 0.0, -1.0, 0.0, 0.0, -1.0, 0.0, 0.0, -1.0, 0.0, 0.0, 0.0, 0.0, -1.0, 0.0, 0.0, -1.0, 0.0, 0.0, -1.0, 0.0, 0.0, -1.0, 1.0, 0.0, 0.0, 1.0, 0.0, 0.0, 1.0, 0.0, 0.0, 1.0, 0.0, 0.0, 0.0, 0.0, 1.0, 0.0, 0.0, 1.0, 0.0, 0.0, 1.0, 0.0, 0.0, 1.0, 0.0, -1.0, 0.0, 0.0, -1.0, 0.0, 0.0, -1.0, 0.0, 0.0, -1.0, 0.0, 0.0, 1.0, 0.0, 0.0, 1.0, 0.0, 0.0, 1.0, 0.0, 0.0, 1.0, 0.0, -1.0, 0.0, 0.0, -1.0, 0.0, 0.0, -1.0, 0.0, 0.0, -1.0, 0.0, 0.0, 0.0, 0.0, -1.0, 0.0, 0.0, -1.0, 0.0, 0.0, -1.0, 0.0, 0.0, -1.0, 1.0, 0.0, 0.0, 1.0, 0.0, 0.0, 1.0, 0.0, 0.0, 1.0, 0.0, 0.0, 0.0, 0.0, 1.0, 0.0, 0.0, 1.0, 0.0, 0.0, 1.0, 0.0, 0.0, 1.0, 0.0, -1.0, 0.0, 0.0, -1.0, 0.0, 0.0, -1.0, 0.0, 0.0, -1.0, 0.0, 0.0, 1.0, 0.0, 0.0, 1.0, 0.0, 0.0, 1.0, 0.0, 0.0, 1.0, 0.0, -1.0, 0.0, 0.0, -1.0, 0.0, 0.0, -1.0, 0.0, 0.0, -1.0, 0.0, 0.0, 0.0, 0.0, -1.0, 0.0, 0.0, -1.0, 0.0, 0.0, -1.0, 0.0, 0.0, -1.0, 1.0, 0.0, 0.0, 1.0, 0.0, 0.0, 1.0, 0.0, 0.0, 1.0, 0.0, 0.0, 0.0, 0.0, 1.0, 0.0, 0.0, 1.0, 0.0, 0.0, 1.0, 0.0, 0.0, 1.0, 0.0, -1.0, 0.0, 0.0, -1.0, 0.0, 0.0, -1.0, 0.0, 0.0, -1.0, 0.0, 0.0, 1.0, 0.0, 0.0, 1.0, 0.0, 0.0, 1.0, 0.0, 0.0, 1.0, 0.0, -1.0, 0.0, 0.0, -1.0, 0.0, 0.0, -1.0, 0.0, 0.0, -1.0, 0.0, 0.0, 0.0, 0.0, -1.0, 0.0, 0.0, -1.0, 0.0, 0.0, -1.0, 0.0, 0.0, -1.0, 1.0, 0.0, 0.0, 1.0, 0.0, 0.0, 1.0, 0.0, 0.0, 1.0, 0.0, 0.0, 0.0, 0.0, 1.0, 0.0, 0.0, 1.0, 0.0, 0.0, 1.0, 0.0, 0.0, 1.0, 0.0, -1.0, 0.0, 0.0, -1.0, 0.0, 0.0, -1.0, 0.0, 0.0, -1.0, 0.0, 0.0, 1.0, 0.0, 0.0, 1.0, 0.0, 0.0, 1.0, 0.0, 0.0, 1.0, 0.0, -1.0, 0.0, 0.0, -1.0, 0.0, 0.0, -1.0, 0.0, 0.0, -1.0, 0.0, 0.0, 0.0, 0.0, -1.0, 0.0, 0.0, -1.0, 0.0, 0.0, -1.0, 0.0, 0.0, -1.0, 1.0, 0.0, 0.0, 1.0, 0.0, 0.0, 1.0, 0.0, 0.0, 1.0, 0.0, 0.0, 0.0, 0.0, 1.0, 0.0, 0.0, 1.0, 0.0, 0.0, 1.0, 0.0, 0.0, 1.0, 0.0, -1.0, 0.0, 0.0, -1.0, 0.0, 0.0, -1.0, 0.0, 0.0, -1.0, 0.0, 0.0, 1.0, 0.0, 0.0, 1.0, 0.0, 0.0, 1.0, 0.0, 0.0, 1.0, 0.0, -1.0, 0.0, 0.0, -1.0, 0.0, 0.0, -1.0, 0.0, 0.0, -1.0, 0.0, 0.0, 0.0, 0.0, -1.0, 0.0, 0.0, -1.0, 0.0, 0.0, -1.0, 0.0, 0.0, -1.0, 1.0, 0.0, 0.0, 1.0, 0.0, 0.0, 1.0, 0.0, 0.0, 1.0, 0.0, 0.0, 0.0, 0.0, 1.0, 0.0, 0.0, 1.0, 0.0, 0.0, 1.0, 0.0, 0.0, 1.0, 0.0, -1.0, 0.0, 0.0, -1.0, 0.0, 0.0, -1.0, 0.0, 0.0, -1.0, 0.0, 0.0, 1.0, 0.0, 0.0, 1.0, 0.0, 0.0, 1.0, 0.0, 0.0, 1.0, 0.0, -1.0, 0.0, 0.0, -1.0, 0.0, 0.0, -1.0, 0.0, 0.0, -1.0, 0.0, 0.0, 0.0, 0.0, -1.0, 0.0, 0.0, -1.0, 0.0, 0.0, -1.0, 0.0, 0.0, -1.0, 1.0, 0.0, 0.0, 1.0, 0.0, 0.0, 1.0, 0.0, 0.0, 1.0, 0.0, 0.0, 0.0, 0.0, 1.0, 0.0, 0.0, 1.0, 0.0, 0.0, 1.0, 0.0, 0.0, 1.0, 0.0, -1.0, 0.0, 0.0, -1.0, 0.0, 0.0, -1.0, 0.0, 0.0, -1.0, 0.0, 0.0, 1.0, 0.0, 0.0, 1.0, 0.0, 0.0, 1.0, 0.0, 0.0, 1.0, 0.0, -1.0, 0.0, 0.0, -1.0, 0.0, 0.0, -1.0, 0.0, 0.0, -1.0, 0.0, 0.0, 0.0, 0.0, -1.0, 0.0, 0.0, -1.0, 0.0, 0.0, -1.0, 0.0, 0.0, -1.0, 1.0, 0.0, 0.0, 1.0, 0.0, 0.0, 1.0, 0.0, 0.0, 1.0, 0.0, 0.0, 0.0, 0.0, 1.0, 0.0, 0.0, 1.0, 0.0, 0.0, 1.0, 0.0, 0.0, 1.0, 0.0, -1.0, 0.0, 0.0, -1.0, 0.0, 0.0, -1.0, 0.0, 0.0, -1.0, 0.0, 0.0, 1.0, 0.0, 0.0, 1.0, 0.0, 0.0, 1.0, 0.0, 0.0, 1.0, 0.0, -1.0, 0.0, 0.0, -1.0, 0.0, 0.0, -1.0, 0.0, 0.0, -1.0, 0.0, 0.0, 0.0, 0.0, -1.0, 0.0, 0.0, -1.0, 0.0, 0.0, -1.0, 0.0, 0.0, -1.0, 1.0, 0.0, 0.0, 1.0, 0.0, 0.0, 1.0, 0.0, 0.0, 1.0, 0.0, 0.0, 0.0, 0.0, 1.0, 0.0, 0.0, 1.0, 0.0, 0.0, 1.0, 0.0, 0.0, 1.0, 0.0, -1.0, 0.0, 0.0, -1.0, 0.0, 0.0, -1.0, 0.0, 0.0, -1.0, 0.0, 0.0, 1.0, 0.0, 0.0, 1.0, 0.0, 0.0, 1.0, 0.0, 0.0, 1.0, 0.0, -1.0, 0.0, 0.0, -1.0, 0.0, 0.0, -1.0, 0.0, 0.0, -1.0, 0.0, 0.0, 0.0, 0.0, -1.0, 0.0, 0.0, -1.0, 0.0, 0.0, -1.0, 0.0, 0.0, -1.0, 1.0, 0.0, 0.0, 1.0, 0.0, 0.0, 1.0, 0.0, 0.0, 1.0, 0.0, 0.0, 0.0, 0.0, 1.0, 0.0, 0.0, 1.0, 0.0, 0.0, 1.0, 0.0, 0.0, 1.0, 0.0, -1.0, 0.0, 0.0, -1.0, 0.0, 0.0, -1.0, 0.0, 0.0, -1.0, 0.0, 0.0, 1.0, 0.0, 0.0, 1.0, 0.0, 0.0, 1.0, 0.0, 0.0, 1.0, 0.0, -1.0, 0.0, 0.0, -1.0, 0.0, 0.0, -1.0, 0.0, 0.0, -1.0, 0.0, 0.0, 0.0, 0.0, -1.0, 0.0, 0.0, -1.0, 0.0, 0.0, -1.0, 0.0, 0.0, -1.0, 1.0, 0.0, 0.0, 1.0, 0.0, 0.0, 1.0, 0.0, 0.0, 1.0, 0.0, 0.0, 0.0, 0.0, 1.0, 0.0, 0.0, 1.0, 0.0, 0.0, 1.0, 0.0, 0.0, 1.0, 0.0, -1.0, 0.0, 0.0, -1.0, 0.0, 0.0, -1.0, 0.0, 0.0, -1.0, 0.0, 0.0, 1.0, 0.0, 0.0, 1.0, 0.0, 0.0, 1.0, 0.0, 0.0, 1.0, 0.0, -1.0, 0.0, 0.0, -1.0, 0.0, 0.0, -1.0, 0.0, 0.0, -1.0, 0.0, 0.0, 0.0, 0.0, -1.0, 0.0, 0.0, -1.0, 0.0, 0.0, -1.0, 0.0, 0.0, -1.0, 1.0, 0.0, 0.0, 1.0, 0.0, 0.0, 1.0, 0.0, 0.0, 1.0, 0.0, 0.0, 0.0, 0.0, 1.0, 0.0, 0.0, 1.0, 0.0, 0.0, 1.0, 0.0, 0.0, 1.0, 0.0, -1.0, 0.0, 0.0, -1.0, 0.0, 0.0, -1.0, 0.0, 0.0, -1.0, 0.0, 0.0, 1.0, 0.0, 0.0, 1.0, 0.0, 0.0, 1.0, 0.0, 0.0, 1.0, 0.0, -1.0, 0.0, 0.0, -1.0, 0.0, 0.0, -1.0, 0.0, 0.0, -1.0, 0.0, 0.0, 0.0, 0.0, -1.0, 0.0, 0.0, -1.0, 0.0, 0.0, -1.0, 0.0, 0.0, -1.0, 1.0, 0.0, 0.0, 1.0, 0.0, 0.0, 1.0, 0.0, 0.0, 1.0, 0.0, 0.0, 0.0, 0.0, 1.0, 0.0, 0.0, 1.0, 0.0, 0.0, 1.0, 0.0, 0.0, 1.0, 0.0, -1.0, 0.0, 0.0, -1.0, 0.0, 0.0, -1.0, 0.0, 0.0, -1.0, 0.0, 0.0, 1.0, 0.0, 0.0, 1.0, 0.0, 0.0, 1.0, 0.0, 0.0, 1.0, 0.0, -1.0, 0.0, 0.0, -1.0, 0.0, 0.0, -1.0, 0.0, 0.0, -1.0, 0.0, 0.0, 0.0, 0.0, -1.0, 0.0, 0.0, -1.0, 0.0, 0.0, -1.0, 0.0, 0.0, -1.0, 1.0, 0.0, 0.0, 1.0, 0.0, 0.0, 1.0, 0.0, 0.0, 1.0, 0.0, 0.0, 0.0, 0.0, 1.0, 0.0, 0.0, 1.0, 0.0, 0.0, 1.0, 0.0, 0.0, 1.0, 0.0, -1.0, 0.0, 0.0, -1.0, 0.0, 0.0, -1.0, 0.0, 0.0, -1.0, 0.0, 0.0, 1.0, 0.0, 0.0, 1.0, 0.0, 0.0, 1.0, 0.0, 0.0, 1.0, 0.0, -1.0, 0.0, 0.0, -1.0, 0.0, 0.0, -1.0, 0.0, 0.0, -1.0, 0.0, 0.0, 0.0, 0.0, -1.0, 0.0, 0.0, -1.0, 0.0, 0.0, -1.0, 0.0, 0.0, -1.0, 1.0, 0.0, 0.0, 1.0, 0.0, 0.0, 1.0, 0.0, 0.0, 1.0, 0.0, 0.0, 0.0, 0.0, 1.0, 0.0, 0.0, 1.0, 0.0, 0.0, 1.0, 0.0, 0.0, 1.0, 0.0, -1.0, 0.0, 0.0, -1.0, 0.0, 0.0, -1.0, 0.0, 0.0, -1.0, 0.0, 0.0, 1.0, 0.0, 0.0, 1.0, 0.0, 0.0, 1.0, 0.0, 0.0, 1.0, 0.0, -1.0, 0.0, 0.0, -1.0, 0.0, 0.0, -1.0, 0.0, 0.0, -1.0, 0.0, 0.0, 0.0, 0.0, -1.0, 0.0, 0.0, -1.0, 0.0, 0.0, -1.0, 0.0, 0.0, -1.0, 1.0, 0.0, 0.0, 1.0, 0.0, 0.0, 1.0, 0.0, 0.0, 1.0, 0.0, 0.0, 0.0, 0.0, 1.0, 0.0, 0.0, 1.0, 0.0, 0.0, 1.0, 0.0, 0.0, 1.0, 0.0, -1.0, 0.0, 0.0, -1.0, 0.0, 0.0, -1.0, 0.0, 0.0, -1.0, 0.0, 0.0, 1.0, 0.0, 0.0, 1.0, 0.0, 0.0, 1.0, 0.0, 0.0, 1.0, 0.0, -1.0, 0.0, 0.0, -1.0, 0.0, 0.0, -1.0, 0.0, 0.0, -1.0, 0.0, 0.0, 0.0, 0.0, -1.0, 0.0, 0.0, -1.0, 0.0, 0.0, -1.0, 0.0, 0.0, -1.0, 1.0, 0.0, 0.0, 1.0, 0.0, 0.0, 1.0, 0.0, 0.0, 1.0, 0.0, 0.0, 0.0, 0.0, 1.0, 0.0, 0.0, 1.0, 0.0, 0.0, 1.0, 0.0, 0.0, 1.0, 0.0, -1.0, 0.0, 0.0, -1.0, 0.0, 0.0, -1.0, 0.0, 0.0, -1.0, 0.0, 0.0, 1.0, 0.0, 0.0, 1.0, 0.0, 0.0, 1.0, 0.0, 0.0, 1.0, 0.0, -1.0, 0.0, 0.0, -1.0, 0.0, 0.0, -1.0, 0.0, 0.0, -1.0, 0.0, 0.0, 0.0, 0.0, -1.0, 0.0, 0.0, -1.0, 0.0, 0.0, -1.0, 0.0, 0.0, -1.0, 1.0, 0.0, 0.0, 1.0, 0.0, 0.0, 1.0, 0.0, 0.0, 1.0, 0.0, 0.0, 0.0, 0.0, 1.0, 0.0, 0.0, 1.0, 0.0, 0.0, 1.0, 0.0, 0.0, 1.0, 0.0, -1.0, 0.0, 0.0, -1.0, 0.0, 0.0, -1.0, 0.0, 0.0, -1.0, 0.0, 0.0, 1.0, 0.0, 0.0, 1.0, 0.0, 0.0, 1.0, 0.0, 0.0, 1.0, 0.0, -1.0, 0.0, 0.0, -1.0, 0.0, 0.0, -1.0, 0.0, 0.0, -1.0, 0.0, 0.0, 0.0, 0.0, -1.0, 0.0, 0.0, -1.0, 0.0, 0.0, -1.0, 0.0, 0.0, -1.0, 1.0, 0.0, 0.0, 1.0, 0.0, 0.0, 1.0, 0.0, 0.0, 1.0, 0.0, 0.0, 0.0, 0.0, 1.0, 0.0, 0.0, 1.0, 0.0, 0.0, 1.0, 0.0, 0.0, 1.0, 0.0, -1.0, 0.0, 0.0, -1.0, 0.0, 0.0, -1.0, 0.0, 0.0, -1.0, 0.0, 0.0, 1.0, 0.0, 0.0, 1.0, 0.0, 0.0, 1.0, 0.0, 0.0, 1.0, 0.0, -1.0, 0.0, 0.0, -1.0, 0.0, 0.0, -1.0, 0.0, 0.0, -1.0, 0.0, 0.0, 0.0, 0.0, -1.0, 0.0, 0.0, -1.0, 0.0, 0.0, -1.0, 0.0, 0.0, -1.0, 1.0, 0.0, 0.0, 1.0, 0.0, 0.0, 1.0, 0.0, 0.0, 1.0, 0.0, 0.0, 0.0, 0.0, 1.0, 0.0, 0.0, 1.0, 0.0, 0.0, 1.0, 0.0, 0.0, 1.0, 0.0, -1.0, 0.0, 0.0, -1.0, 0.0, 0.0, -1.0, 0.0, 0.0, -1.0, 0.0, 0.0, 1.0, 0.0, 0.0, 1.0, 0.0, 0.0, 1.0, 0.0, 0.0, 1.0, 0.0, -1.0, 0.0, 0.0, -1.0, 0.0, 0.0, -1.0, 0.0, 0.0, -1.0, 0.0, 0.0, 0.0, 0.0, -1.0, 0.0, 0.0, -1.0, 0.0, 0.0, -1.0, 0.0, 0.0, -1.0, 1.0, 0.0, 0.0, 1.0, 0.0, 0.0, 1.0, 0.0, 0.0, 1.0, 0.0, 0.0, 0.0, 0.0, 1.0, 0.0, 0.0, 1.0, 0.0, 0.0, 1.0, 0.0, 0.0, 1.0, 0.0, -1.0, 0.0, 0.0, -1.0, 0.0, 0.0, -1.0, 0.0, 0.0, -1.0, 0.0, 0.0, 1.0, 0.0, 0.0, 1.0, 0.0, 0.0, 1.0, 0.0, 0.0, 1.0, 0.0, -1.0, 0.0, 0.0, -1.0, 0.0, 0.0, -1.0, 0.0, 0.0, -1.0, 0.0, 0.0, 0.0, 0.0, -1.0, 0.0, 0.0, -1.0, 0.0, 0.0, -1.0, 0.0, 0.0, -1.0, 1.0, 0.0, 0.0, 1.0, 0.0, 0.0, 1.0, 0.0, 0.0, 1.0, 0.0, 0.0, 0.0, 0.0, 1.0, 0.0, 0.0, 1.0, 0.0, 0.0, 1.0, 0.0, 0.0, 1.0, 0.0, -1.0, 0.0, 0.0, -1.0, 0.0, 0.0, -1.0, 0.0, 0.0, -1.0, 0.0, 0.0, 1.0, 0.0, 0.0, 1.0, 0.0, 0.0, 1.0, 0.0, 0.0, 1.0, 0.0, -1.0, 0.0, 0.0, -1.0, 0.0, 0.0, -1.0, 0.0, 0.0, -1.0, 0.0, 0.0, 0.0, 0.0, -1.0, 0.0, 0.0, -1.0, 0.0, 0.0, -1.0, 0.0, 0.0, -1.0, 1.0, 0.0, 0.0, 1.0, 0.0, 0.0, 1.0, 0.0, 0.0, 1.0, 0.0, 0.0, 0.0, 0.0, 1.0, 0.0, 0.0, 1.0, 0.0, 0.0, 1.0, 0.0, 0.0, 1.0, 0.0, -1.0, 0.0, 0.0, -1.0, 0.0, 0.0, -1.0, 0.0, 0.0, -1.0, 0.0, 0.0, 1.0, 0.0, 0.0, 1.0, 0.0, 0.0, 1.0, 0.0, 0.0, 1.0, 0.0, -1.0, 0.0, 0.0, -1.0, 0.0, 0.0, -1.0, 0.0, 0.0, -1.0, 0.0, 0.0, 0.0, 0.0, -1.0, 0.0, 0.0, -1.0, 0.0, 0.0, -1.0, 0.0, 0.0, -1.0, 1.0, 0.0, 0.0, 1.0, 0.0, 0.0, 1.0, 0.0, 0.0, 1.0, 0.0, 0.0, 0.0, 0.0, 1.0, 0.0, 0.0, 1.0, 0.0, 0.0, 1.0, 0.0, 0.0, 1.0, 0.0, -1.0, 0.0, 0.0, -1.0, 0.0, 0.0, -1.0, 0.0, 0.0, -1.0, 0.0, 0.0, 1.0, 0.0, 0.0, 1.0, 0.0, 0.0, 1.0, 0.0, 0.0, 1.0, 0.0, -1.0, 0.0, 0.0, -1.0, 0.0, 0.0, -1.0, 0.0, 0.0, -1.0, 0.0, 0.0, 0.0, 0.0, -1.0, 0.0, 0.0, -1.0, 0.0, 0.0, -1.0, 0.0, 0.0, -1.0, 1.0, 0.0, 0.0, 1.0, 0.0, 0.0, 1.0, 0.0, 0.0, 1.0, 0.0, 0.0, 0.0, 0.0, 1.0, 0.0, 0.0, 1.0, 0.0, 0.0, 1.0, 0.0, 0.0, 1.0, 0.0, -1.0, 0.0, 0.0, -1.0, 0.0, 0.0, -1.0, 0.0, 0.0, -1.0, 0.0, 0.0, 1.0, 0.0, 0.0, 1.0, 0.0, 0.0, 1.0, 0.0, 0.0, 1.0, 0.0, -1.0, 0.0, 0.0, -1.0, 0.0, 0.0, -1.0, 0.0, 0.0, -1.0, 0.0, 0.0, 0.0, 0.0, -1.0, 0.0, 0.0, -1.0, 0.0, 0.0, -1.0, 0.0, 0.0, -1.0, 1.0, 0.0, 0.0, 1.0, 0.0, 0.0, 1.0, 0.0, 0.0, 1.0, 0.0, 0.0, 0.0, 0.0, 1.0, 0.0, 0.0, 1.0, 0.0, 0.0, 1.0, 0.0, 0.0, 1.0, 0.0, -1.0, 0.0, 0.0, -1.0, 0.0, 0.0, -1.0, 0.0, 0.0, -1.0, 0.0, 0.0, 1.0, 0.0, 0.0, 1.0, 0.0, 0.0, 1.0, 0.0, 0.0, 1.0, 0.0, -1.0, 0.0, 0.0, -1.0, 0.0, 0.0, -1.0, 0.0, 0.0, -1.0, 0.0, 0.0, 0.0, 0.0, -1.0, 0.0, 0.0, -1.0, 0.0, 0.0, -1.0, 0.0, 0.0, -1.0, 1.0, 0.0, 0.0, 1.0, 0.0, 0.0, 1.0, 0.0, 0.0, 1.0, 0.0, 0.0, 0.0, 0.0, 1.0, 0.0, 0.0, 1.0, 0.0, 0.0, 1.0, 0.0, 0.0, 1.0, 0.0, -1.0, 0.0, 0.0, -1.0, 0.0, 0.0, -1.0, 0.0, 0.0, -1.0, 0.0, 0.0, 1.0, 0.0, 0.0, 1.0, 0.0, 0.0, 1.0, 0.0, 0.0, 1.0, 0.0, -1.0, 0.0, 0.0, -1.0, 0.0, 0.0, -1.0, 0.0, 0.0, -1.0, 0.0, 0.0, 0.0, 0.0, -1.0, 0.0, 0.0, -1.0, 0.0, 0.0, -1.0, 0.0, 0.0, -1.0, 1.0, 0.0, 0.0, 1.0, 0.0, 0.0, 1.0, 0.0, 0.0, 1.0, 0.0, 0.0, 0.0, 0.0, 1.0, 0.0, 0.0, 1.0, 0.0, 0.0, 1.0, 0.0, 0.0, 1.0, 0.0, -1.0, 0.0, 0.0, -1.0, 0.0, 0.0, -1.0, 0.0, 0.0, -1.0, 0.0, 0.0, 1.0, 0.0, 0.0, 1.0, 0.0, 0.0, 1.0, 0.0, 0.0, 1.0, 0.0, -1.0, 0.0, 0.0, -1.0, 0.0, 0.0, -1.0, 0.0, 0.0, -1.0, 0.0, 0.0, 0.0, 0.0, -1.0, 0.0, 0.0, -1.0, 0.0, 0.0, -1.0, 0.0, 0.0, -1.0, 1.0, 0.0, 0.0, 1.0, 0.0, 0.0, 1.0, 0.0, 0.0, 1.0, 0.0, 0.0, 0.0, 0.0, 1.0, 0.0, 0.0, 1.0, 0.0, 0.0, 1.0, 0.0, 0.0, 1.0, 0.0, -1.0, 0.0, 0.0, -1.0, 0.0, 0.0, -1.0, 0.0, 0.0, -1.0, 0.0, 0.0, 1.0, 0.0, 0.0, 1.0, 0.0, 0.0, 1.0, 0.0, 0.0, 1.0, 0.0, -1.0, 0.0, 0.0, -1.0, 0.0, 0.0, -1.0, 0.0, 0.0, -1.0, 0.0, 0.0, 0.0, 0.0, -1.0, 0.0, 0.0, -1.0, 0.0, 0.0, -1.0, 0.0, 0.0, -1.0, 1.0, 0.0, 0.0, 1.0, 0.0, 0.0, 1.0, 0.0, 0.0, 1.0, 0.0, 0.0, 0.0, 0.0, 1.0, 0.0, 0.0, 1.0, 0.0, 0.0, 1.0, 0.0, 0.0, 1.0, 0.0, -1.0, 0.0, 0.0, -1.0, 0.0, 0.0, -1.0, 0.0, 0.0, -1.0, 0.0, 0.0, 1.0, 0.0, 0.0, 1.0, 0.0, 0.0, 1.0, 0.0, 0.0, 1.0, 0.0, -1.0, 0.0, 0.0, -1.0, 0.0, 0.0, -1.0, 0.0, 0.0, -1.0, 0.0, 0.0, 0.0, 0.0, -1.0, 0.0, 0.0, -1.0, 0.0, 0.0, -1.0, 0.0, 0.0, -1.0, 1.0, 0.0, 0.0, 1.0, 0.0, 0.0, 1.0, 0.0, 0.0, 1.0, 0.0, 0.0, 0.0, 0.0, 1.0, 0.0, 0.0, 1.0, 0.0, 0.0, 1.0, 0.0, 0.0, 1.0, 0.0, -1.0, 0.0, 0.0, -1.0, 0.0, 0.0, -1.0, 0.0, 0.0, -1.0, 0.0, 0.0, 1.0, 0.0, 0.0, 1.0, 0.0, 0.0, 1.0, 0.0, 0.0, 1.0, 0.0, -1.0, 0.0, 0.0, -1.0, 0.0, 0.0, -1.0, 0.0, 0.0, -1.0, 0.0, 0.0, 0.0, 0.0, -1.0, 0.0, 0.0, -1.0, 0.0, 0.0, -1.0, 0.0, 0.0, -1.0, 1.0, 0.0, 0.0, 1.0, 0.0, 0.0, 1.0, 0.0, 0.0, 1.0, 0.0, 0.0, 0.0, 0.0, 1.0, 0.0, 0.0, 1.0, 0.0, 0.0, 1.0, 0.0, 0.0, 1.0, 0.0, -1.0, 0.0, 0.0, -1.0, 0.0, 0.0, -1.0, 0.0, 0.0, -1.0, 0.0, 0.0, 1.0, 0.0, 0.0, 1.0, 0.0, 0.0, 1.0, 0.0, 0.0, 1.0, 0.0, -1.0, 0.0, 0.0, -1.0, 0.0, 0.0, -1.0, 0.0, 0.0, -1.0, 0.0, 0.0, 0.0, 0.0, -1.0, 0.0, 0.0, -1.0, 0.0, 0.0, -1.0, 0.0, 0.0, -1.0, 1.0, 0.0, 0.0, 1.0, 0.0, 0.0, 1.0, 0.0, 0.0, 1.0, 0.0, 0.0, 0.0, 0.0, 1.0, 0.0, 0.0, 1.0, 0.0, 0.0, 1.0, 0.0, 0.0, 1.0, 0.0, -1.0, 0.0, 0.0, -1.0, 0.0, 0.0, -1.0, 0.0, 0.0, -1.0, 0.0, 0.0, 1.0, 0.0, 0.0, 1.0, 0.0, 0.0, 1.0, 0.0, 0.0, 1.0, 0.0, -1.0, 0.0, 0.0, -1.0, 0.0, 0.0, -1.0, 0.0, 0.0, -1.0, 0.0, 0.0, 0.0, 0.0, -1.0, 0.0, 0.0, -1.0, 0.0, 0.0, -1.0, 0.0, 0.0, -1.0, 1.0, 0.0, 0.0, 1.0, 0.0, 0.0, 1.0, 0.0, 0.0, 1.0, 0.0, 0.0, 0.0, 0.0, 1.0, 0.0, 0.0, 1.0, 0.0, 0.0, 1.0, 0.0, 0.0, 1.0, 0.0, -1.0, 0.0, 0.0, -1.0, 0.0, 0.0, -1.0, 0.0, 0.0, -1.0, 0.0, 0.0, 1.0, 0.0, 0.0, 1.0, 0.0, 0.0, 1.0, 0.0, 0.0, 1.0, 0.0, -1.0, 0.0, 0.0, -1.0, 0.0, 0.0, -1.0, 0.0, 0.0, -1.0, 0.0, 0.0, 0.0, 0.0, -1.0, 0.0, 0.0, -1.0, 0.0, 0.0, -1.0, 0.0, 0.0, -1.0, 1.0, 0.0, 0.0, 1.0, 0.0, 0.0, 1.0, 0.0, 0.0, 1.0, 0.0, 0.0, 0.0, 0.0, 1.0, 0.0, 0.0, 1.0, 0.0, 0.0, 1.0, 0.0, 0.0, 1.0, 0.0, -1.0, 0.0, 0.0, -1.0, 0.0, 0.0, -1.0, 0.0, 0.0, -1.0, 0.0, 0.0, 1.0, 0.0, 0.0, 1.0, 0.0, 0.0, 1.0, 0.0, 0.0, 1.0, 0.0, -1.0, 0.0, 0.0, -1.0, 0.0, 0.0, -1.0, 0.0, 0.0, -1.0, 0.0, 0.0, 0.0, 0.0, -1.0, 0.0, 0.0, -1.0, 0.0, 0.0, -1.0, 0.0, 0.0, -1.0, 1.0, 0.0, 0.0, 1.0, 0.0, 0.0, 1.0, 0.0, 0.0, 1.0, 0.0, 0.0, 0.0, 0.0, 1.0, 0.0, 0.0, 1.0, 0.0, 0.0, 1.0, 0.0, 0.0, 1.0, 0.0, -1.0, 0.0, 0.0, -1.0, 0.0, 0.0, -1.0, 0.0, 0.0, -1.0, 0.0, 0.0, 1.0, 0.0, 0.0, 1.0, 0.0, 0.0, 1.0, 0.0, 0.0, 1.0, 0.0, -1.0, 0.0, 0.0, -1.0, 0.0, 0.0, -1.0, 0.0, 0.0, -1.0, 0.0, 0.0, 0.0, 0.0, -1.0, 0.0, 0.0, -1.0, 0.0, 0.0, -1.0, 0.0, 0.0, -1.0, 1.0, 0.0, 0.0, 1.0, 0.0, 0.0, 1.0, 0.0, 0.0, 1.0, 0.0, 0.0, 0.0, 0.0, 1.0, 0.0, 0.0, 1.0, 0.0, 0.0, 1.0, 0.0, 0.0, 1.0, 0.0, -1.0, 0.0, 0.0, -1.0, 0.0, 0.0, -1.0, 0.0, 0.0, -1.0, 0.0, 0.0, 1.0, 0.0, 0.0, 1.0, 0.0, 0.0, 1.0, 0.0, 0.0, 1.0, 0.0])] * 3)])

# ---- objects
ob_cube = bpy.data.objects.new('Cube', me_cube_001)
ob_cube_001 = bpy.data.objects.new('Cube.001', me_cube_002)
ob_cube_003 = bpy.data.objects.new('Cube.003', me_cube_004)
ob_cube_041 = bpy.data.objects.new('Cube.041', me_cube_048)

# ---- transforms, parenting, visibility, modifiers, constraints
ob_cube.location = (-1.813e-18, 0.0, 0.008164)
ob_cube.rotation_euler = (1.545, 5.647e-18, -7.181e-20)
ob_cube.scale = (0.0018, 5e-05, 0.00115)
ob_cube.color = (0.8, 0.8, 0.8, 1.0)
ob_cube_001.location = (-2.377e-17, -0.1232, 0.1144)
ob_cube_001.rotation_euler = (-3.108, 0.0, 0.0)
ob_cube_001.scale = (0.0018, 5e-05, 0.00115)
ob_cube_001.color = (0.8, 0.8, 0.8, 1.0)
ob_cube_003.location = (-3.067e-18, -0.0649, 0.02757)
ob_cube_003.rotation_euler = (1.318, 5.486e-18, -1.34e-18)
ob_cube_003.scale = (0.0018, 2.5e-05, 0.0005093)
ob_cube_003.color = (0.8, 0.8, 0.8, 1.0)
ob_cube_041.location = (0.1304, 0.0005075, 0.01312)
ob_cube_041.rotation_euler = (1.545, 5.647e-18, -7.181e-20)
ob_cube_041.scale = (-0.0001117, -1.236e-05, -4.507e-05)
ob_cube_041.color = (0.8, 0.8, 0.8, 1.0)

# ---- collection membership
col_collection.objects.link(ob_cube)
col_collection.objects.link(ob_cube_001)
col_collection.objects.link(ob_cube_003)
col_collection.objects.link(ob_cube_041)

# ---- scene / render settings (as saved in the file)
scene.frame_start = 1; scene.frame_end = 250; scene.frame_set(1)
scene.render.engine = 'BLENDER_EEVEE_NEXT'
bpy.context.view_layer.update()

# ---- added for rendering (the .blend has no active camera and no usable light): camera, sun
cam_auto = bpy.data.cameras.new('AutoCamera')
cam_auto.lens = 50.0
cam_auto.sensor_width = 36.0
cam_auto.clip_end = 1000.0
ob_auto_camera = bpy.data.objects.new('AutoCamera', cam_auto)
scene.collection.objects.link(ob_auto_camera)
ob_auto_camera.location = (0.45678, -0.556656, 0.479884)
ob_auto_camera.rotation_euler = (1.09748, -7.21219e-08, 0.694738)
scene.camera = ob_auto_camera
light_auto_sun = bpy.data.lights.new('AutoSun', 'SUN')
light_auto_sun.energy = 3.0
light_auto_sun.angle = 0.0523599
ob_auto_sun = bpy.data.objects.new('AutoSun', light_auto_sun)
scene.collection.objects.link(ob_auto_sun)
ob_auto_sun.rotation_euler = (0.872665, 0.174533, 0.523599)
bpy.context.view_layer.update()

